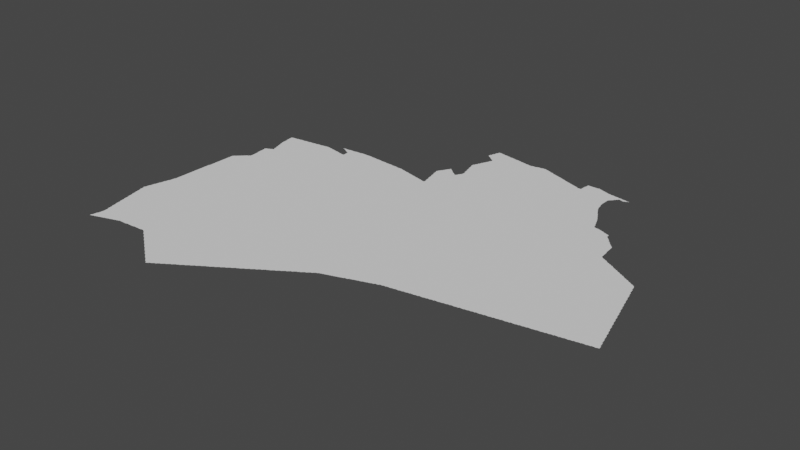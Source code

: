 # Source: Ghardaia.blend  (saved by Blender 3.3.6; exported with 4.5.12 LTS)
import bpy
from mathutils import Matrix  # noqa: F401  (used for matrix-valued properties, if any)

bpy.ops.wm.read_factory_settings(use_empty=True)
scene = bpy.context.scene
scene.name = 'Scene'

# ---- collections
col_collection = bpy.data.collections.new('Collection'); scene.collection.children.link(col_collection)

# ---- node groups
ng_auto_smooth = bpy.data.node_groups.new('Auto Smooth', 'GeometryNodeTree')
_s = ng_auto_smooth.interface.new_socket(name='Geometry', in_out='OUTPUT', socket_type='NodeSocketGeometry')
_s = ng_auto_smooth.interface.new_socket(name='Geometry', in_out='INPUT', socket_type='NodeSocketGeometry')
_s = ng_auto_smooth.interface.new_socket(name='Angle', in_out='INPUT', socket_type='NodeSocketFloat')
_s.subtype = 'ANGLE'
_s.min_value = 0.0
_s.max_value = 3.142
ng_auto_smooth.is_modifier = True
_N = ng_auto_smooth.nodes; _L = ng_auto_smooth.links
n0 = _N.new('NodeGroupOutput'); n0.name = 'Group Output'; n0.location = (480, -100)
n1 = _N.new('NodeGroupInput'); n1.name = 'Group Input'; n1.location = (-420, -300)
n2 = _N.new('NodeGroupInput'); n2.name = 'Group Input.001'; n2.location = (-60, -100)
n3 = _N.new('GeometryNodeSetShadeSmooth'); n3.name = 'Set Shade Smooth'; n3.location = (120, -100)
n3.domain = 'EDGE'
n4 = _N.new('GeometryNodeSetShadeSmooth'); n4.name = 'Set Shade Smooth.001'; n4.location = (300, -100)
n5 = _N.new('GeometryNodeInputMeshEdgeAngle'); n5.name = 'Edge Angle'; n5.location = (-420, -220)
n6 = _N.new('GeometryNodeInputEdgeSmooth'); n6.name = 'Is Edge Smooth'; n6.location = (-60, -160)
n7 = _N.new('GeometryNodeInputShadeSmooth'); n7.name = 'Is Face Smooth'; n7.location = (-240, -340)
n8 = _N.new('FunctionNodeBooleanMath'); n8.name = 'Boolean Math'; n8.location = (-60, -220)
n9 = _N.new('FunctionNodeCompare'); n9.name = 'Compare'; n9.location = (-240, -180)
n9.operation = 'LESS_EQUAL'
_L.new(n5.outputs[0], n9.inputs[0])
_L.new(n4.outputs[0], n0.inputs[0])
_L.new(n1.outputs[1], n9.inputs[1])
_L.new(n9.outputs[0], n8.inputs[0])
_L.new(n7.outputs[0], n8.inputs[1])
_L.new(n2.outputs[0], n3.inputs[0])
_L.new(n6.outputs[0], n3.inputs[1])
_L.new(n3.outputs[0], n4.inputs[0])
_L.new(n8.outputs[0], n3.inputs[2])
n0.is_active_output = True

# ---- world
world_world = bpy.data.worlds.new('World'); scene.world = world_world
world_world.use_nodes = True; world_world.node_tree.nodes.clear()
_N = world_world.node_tree.nodes; _L = world_world.node_tree.links
n0 = _N.new('ShaderNodeOutputWorld'); n0.name = 'World Output'; n0.location = (300, 300)
n1 = _N.new('ShaderNodeBackground'); n1.name = 'Background'; n1.location = (10, 300)
n1.inputs[0].default_value = (0.05088, 0.05088, 0.05088, 1.0)
_L.new(n1.outputs[0], n0.inputs[0])
n0.is_active_output = True
world_world.color = (0.05088, 0.05088, 0.05088)
world_world.use_sun_shadow = False
world_world.sun_shadow_jitter_overblur = 0.0

# ---- meshes
me_mesh = bpy.data.meshes.new('Mesh')
me_mesh.from_pydata([(1.9, 29.98, -4.578e-08), (1.898, 29.99, -6.459e-08), (1.899, 30.0, -4.606e-08), (1.919, 29.89, -5.76e-08), (1.916, 29.91, -8.056e-08), (1.914, 29.93, -8.894e-08), (1.912, 29.95, -9.298e-08), (1.91, 29.97, -9.593e-08), (1.91, 30.01, -9.692e-08), (1.912, 30.03, -9.226e-08), (1.914, 30.05, -8.704e-08), (1.917, 30.07, -9.296e-08), (1.92, 30.08, -4.578e-08), (2.056, 28.89, -7.473e-08), (2.058, 28.91, -7.084e-08), (2.06, 28.92, -4.162e-08), (2.069, 28.89, -8.694e-08), (2.07, 28.93, -9.349e-08), (2.072, 28.95, -9.204e-08), (2.075, 28.97, -8.81e-08), (2.077, 28.99, -7.462e-08), (2.079, 29.0, -4.606e-08), (2.088, 28.9, -7.513e-08), (2.117, 28.95, -9.988e-08), (2.09, 29.01, -9.692e-08), (2.094, 29.05, -8.99e-08), (2.096, 29.07, -8.235e-08), (2.099, 29.09, -7.517e-08), (2.098, 29.11, -7.729e-08), (2.103, 28.9, -4.439e-08), (2.11, 28.91, -9.43e-08), (2.091, 29.03, -9.684e-08), (2.129, 28.91, -8.819e-08), (2.148, 28.92, -7.513e-08), (2.393, 29.11, -9.988e-08), (2.163, 28.92, -6.683e-08), (2.17, 28.93, -9.43e-08), (2.189, 28.93, -9.092e-08), (2.208, 28.94, -7.513e-08), (2.223, 28.94, -6.683e-08), (2.23, 28.95, -9.806e-08), (2.04, 29.36, -3.329e-08), (2.039, 29.37, -6.95e-08), (2.036, 29.39, -8.998e-08), (2.033, 29.41, -9.03e-08), (2.031, 29.43, -9.325e-08), (2.06, 29.28, -4.578e-08), (2.057, 29.29, -7.508e-08), (2.055, 29.31, -8.682e-08), (2.053, 29.33, -8.92e-08), (2.05, 29.35, -9.269e-08), (2.079, 29.19, -5.76e-08), (2.076, 29.21, -8.088e-08), (2.074, 29.23, -9.832e-08), (2.072, 29.25, -9.266e-08), (2.07, 29.27, -9.718e-08), (2.096, 29.13, -8.484e-08), (2.093, 29.15, -9.292e-08), (2.091, 29.17, -9.134e-08), (2.09, 29.19, -9.98e-08), (2.251, 29.39, -9.988e-08), (1.959, 29.72, -4.606e-08), (1.957, 29.73, -7.742e-08), (1.955, 29.75, -9.454e-08), (1.979, 29.63, -6.049e-08), (1.976, 29.65, -8.016e-08), (1.974, 29.67, -9.785e-08), (1.972, 29.69, -9.291e-08), (1.97, 29.71, -9.984e-08), (2.0, 29.54, -4.439e-08), (1.998, 29.55, -6.972e-08), (1.993, 29.59, -9.122e-08), (1.991, 29.61, -9.405e-08), (1.99, 29.63, -9.954e-08), (2.019, 29.45, -5.327e-08), (2.017, 29.47, -9.268e-08), (2.014, 29.49, -8.899e-08), (2.012, 29.51, -9.262e-08), (2.01, 29.53, -9.439e-08), (1.995, 29.57, -8.237e-08), (2.03, 29.45, -9.721e-08), (1.94, 29.8, -4.162e-08), (1.938, 29.81, -7.165e-08), (1.936, 29.83, -9.348e-08), (1.933, 29.85, -9.098e-08), (1.931, 29.87, -9.339e-08), (1.93, 29.89, -9.966e-08), (1.952, 29.77, -8.963e-08), (1.95, 29.79, -9.905e-08), (2.06, 30.04, -9.988e-08), (2.224, 30.14, -9.988e-08), (1.93, 30.09, -9.569e-08), (1.932, 30.11, -9.21e-08), (1.935, 30.13, -8.66e-08), (1.938, 30.15, -7.14e-08), (1.94, 30.16, -4.439e-08), (1.95, 30.17, -9.439e-08), (1.955, 30.21, -9.71e-08), (1.958, 30.23, -6.897e-08), (1.96, 30.24, -4.162e-08), (1.952, 30.19, -9.326e-08), (1.97, 30.25, -9.454e-08), (1.973, 30.27, -9.102e-08), (1.976, 30.29, -8.36e-08), (1.978, 30.31, -6.485e-08), (1.98, 30.32, -3.329e-08), (1.991, 30.33, -9.257e-08), (1.993, 30.35, -8.991e-08), (1.996, 30.37, -8.926e-08), (1.999, 30.39, -6.049e-08), (2.01, 30.39, -9.926e-08), (2.32, 30.69, -9.988e-08), (2.011, 30.41, -9.325e-08), (2.014, 30.43, -8.983e-08), (2.016, 30.45, -8.115e-08), (2.019, 30.47, -6.633e-08), (2.02, 30.49, -4.786e-08), (2.03, 30.51, -9.577e-08), (2.03, 30.57, -9.493e-08), (2.031, 30.59, -9.479e-08), (2.031, 30.61, -9.512e-08), (2.031, 30.65, -9.427e-08), (2.032, 30.67, -9.409e-08), (2.033, 30.69, -9.433e-08), (2.03, 30.49, -9.952e-08), (2.249, 28.95, -9.882e-08), (2.268, 28.96, -7.513e-08), (2.29, 28.97, -9.422e-08), (2.283, 28.96, -4.439e-08), (2.309, 28.97, -8.694e-08), (2.328, 28.98, -7.238e-08), (2.343, 28.98, -4.439e-08), (2.35, 28.99, -9.43e-08), (2.369, 28.99, -8.819e-08), (2.388, 29.0, -7.513e-08), (2.41, 29.01, -9.321e-08), (2.403, 29.0, -4.439e-08), (2.429, 29.01, -8.723e-08), (2.449, 29.02, -7.937e-08), (2.47, 29.03, -9.844e-08), (2.464, 29.02, -4.528e-08), (2.489, 29.03, -8.777e-08), (2.509, 29.04, -7.937e-08), (2.524, 29.04, -4.528e-08), (2.53, 29.05, -9.614e-08), (2.55, 29.05, -9.899e-08), (2.618, 29.6, -9.988e-08), (2.765, 30.64, -9.988e-08), (2.57, 29.05, -9.537e-08), (2.59, 29.05, -9.111e-08), (2.61, 29.05, -9.382e-08), (2.63, 29.05, -8.928e-08), (2.65, 29.05, -9.254e-08), (2.669, 29.05, -9.176e-08), (2.766, 29.12, -9.988e-08), (2.69, 29.06, -8.74e-08), (2.709, 29.06, -8.234e-08), (2.73, 29.06, -8.324e-08), (2.749, 29.06, -7.454e-08), (2.77, 29.06, -7.491e-08), (2.788, 29.06, -9.189e-08), (2.81, 29.06, -4.994e-08), (2.82, 29.06, -3.329e-08), (2.83, 29.07, -9.38e-08), (2.85, 29.07, -9.364e-08), (2.87, 29.07, -9.455e-08), (3.06, 29.34, -9.988e-08), (3.111, 29.91, -9.988e-08), (2.607, 30.2, -9.988e-08), (3.08, 30.68, -9.988e-08), (2.89, 29.07, -9.75e-08), (2.91, 29.07, -9.413e-08), (2.93, 29.07, -9.038e-08), (2.95, 29.07, -8.99e-08), (2.97, 29.07, -8.819e-08), (2.99, 29.08, -9.115e-08), (3.01, 29.08, -8.517e-08), (3.032, 29.07, -8.87e-08), (3.055, 29.06, -6.796e-08), (3.05, 29.07, -9.677e-08), (3.078, 29.04, -5.327e-08), (3.071, 29.05, -9.169e-08), (3.1, 29.02, -3.329e-08), (3.092, 29.03, -8.557e-08), (3.113, 29.01, -8.353e-08), (3.135, 29.0, -6.796e-08), (3.13, 29.01, -9.594e-08), (3.158, 28.98, -7.586e-08), (3.151, 28.99, -9.841e-08), (3.18, 28.96, -3.329e-08), (3.172, 28.97, -8.557e-08), (3.193, 28.95, -8.354e-08), (2.962, 30.29, -9.988e-08), (3.397, 28.8, -7.579e-08), (3.42, 28.78, -6.565e-08), (3.412, 28.79, -8.616e-08), (3.433, 28.77, -7.814e-08), (3.455, 28.76, -6.973e-08), (3.45, 28.77, -9.232e-08), (3.477, 28.74, -7.583e-08), (3.471, 28.75, -9.294e-08), (3.5, 28.72, -3.329e-08), (3.492, 28.73, -9.602e-08), (3.513, 28.71, -7.814e-08), (3.215, 28.94, -6.796e-08), (3.21, 28.95, -9.2e-08), (3.238, 28.92, -5.327e-08), (3.231, 28.93, -9.196e-08), (3.26, 28.9, -3.329e-08), (3.252, 28.91, -8.557e-08), (3.273, 28.89, -7.679e-08), (3.295, 28.88, -6.796e-08), (3.29, 28.89, -9.2e-08), (3.318, 28.86, -7.586e-08), (3.311, 28.87, -9.196e-08), (3.34, 28.84, -3.329e-08), (3.332, 28.85, -7.85e-08), (3.353, 28.83, -7.679e-08), (3.363, 28.97, -9.988e-08), (3.375, 28.82, -6.796e-08), (3.37, 28.83, -9.677e-08), (3.391, 28.81, -9.282e-08), (3.564, 29.69, -9.988e-08), (3.441, 30.36, -9.988e-08), (3.535, 28.7, -6.973e-08), (3.53, 28.71, -9.607e-08), (3.557, 28.68, -7.583e-08), (3.551, 28.69, -9.294e-08), (3.58, 28.66, -3.329e-08), (3.572, 28.67, -8.616e-08), (3.593, 28.65, -7.814e-08), (3.632, 28.73, -9.988e-08), (3.615, 28.64, -6.973e-08), (3.61, 28.65, -9.232e-08), (3.637, 28.62, -5.28e-08), (3.631, 28.63, -9.294e-08), (3.66, 28.6, -6.564e-08), (3.652, 28.61, -9.529e-08), (3.673, 28.59, -7.814e-08), (3.695, 28.58, -6.973e-08), (3.69, 28.59, -9.681e-08), (3.696, 28.97, -9.988e-08), (3.717, 28.56, -5.28e-08), (3.711, 28.57, -9.68e-08), (3.74, 28.54, -6.565e-08), (3.732, 28.55, -9.043e-08), (3.753, 28.53, -7.814e-08), (3.775, 28.52, -6.973e-08), (3.77, 28.53, -9.681e-08), (3.869, 28.67, -9.988e-08), (3.793, 28.5, -4.162e-08), (3.797, 28.5, -4.162e-08), (3.793, 28.5, -8.99e-08), (3.797, 28.5, -9.733e-08), (3.786, 28.51, -6.629e-08), (3.808, 28.51, -8.224e-08), (3.824, 28.52, -5.868e-08), (3.83, 28.53, -9.419e-08), (3.835, 29.32, -9.988e-08), (3.828, 30.18, -9.988e-08), (3.655, 30.73, -9.988e-08), (3.93, 30.79, -9.988e-08), (3.847, 28.54, -7.94e-08), (3.86, 28.54, -3.329e-08), (3.869, 28.55, -8.421e-08), (3.884, 28.56, -6.354e-08), (3.89, 28.57, -9.292e-08), (3.908, 28.57, -7.855e-08), (3.922, 28.58, -4.162e-08), (3.929, 28.59, -8.94e-08), (3.945, 28.6, -8.009e-08), (3.95, 28.61, -9.677e-08), (3.968, 28.61, -8.144e-08), (3.981, 28.62, -6.624e-08), (3.989, 28.63, -8.978e-08), (4.006, 28.64, -7.01e-08), (4.01, 28.65, -9.76e-08), (4.028, 28.65, -8.282e-08), (4.13, 28.73, -9.983e-08), (4.042, 28.66, -6.797e-08), (4.049, 28.67, -9.264e-08), (4.066, 28.68, -7.166e-08), (4.07, 28.69, -9.875e-08), (4.088, 28.69, -7.909e-08), (4.103, 28.7, -5.28e-08), (4.109, 28.71, -9.306e-08), (4.216, 28.92, -9.988e-08), (4.127, 28.72, -7.418e-08), (4.148, 28.73, -8.566e-08), (4.093, 29.66, -9.988e-08), (4.381, 29.43, -9.988e-08), (4.164, 28.74, -9.189e-08), (4.17, 28.75, -8.585e-08), (4.187, 28.75, -7.635e-08), (4.2, 28.76, -3.329e-08), (4.209, 28.77, -8.757e-08), (4.23, 28.79, -9.439e-08), (4.224, 28.78, -6.354e-08), (4.248, 28.79, -7.855e-08), (4.262, 28.8, -4.162e-08), (4.269, 28.81, -8.933e-08), (4.29, 28.83, -9.503e-08), (4.285, 28.82, -6.516e-08), (4.308, 28.83, -8.144e-08), (4.329, 28.85, -9.319e-08), (4.321, 28.84, -4.217e-08), (4.346, 28.86, -7.01e-08), (4.35, 28.87, -9.76e-08), (4.368, 28.87, -7.522e-08), (4.41, 28.91, -9.844e-08), (4.472, 29.09, -9.988e-08), (4.382, 28.88, -4.412e-08), (4.389, 28.89, -9.21e-08), (4.406, 28.9, -7.166e-08), (4.428, 28.91, -8.437e-08), (4.449, 28.93, -9.49e-08), (4.443, 28.92, -5.28e-08), (4.47, 28.95, -9.794e-08), (4.467, 28.94, -7.418e-08), (4.275, 30.19, -9.988e-08), (4.433, 30.92, -9.988e-08), (4.502, 30.62, -9.988e-08), (4.488, 28.95, -8.566e-08), (4.504, 28.96, -7.593e-08), (4.51, 28.97, -9.419e-08), (4.527, 28.97, -7.635e-08), (4.549, 28.99, -8.782e-08), (4.54, 28.98, -3.329e-08), (4.564, 29.0, -7.864e-08), (4.57, 29.01, -9.508e-08), (4.588, 29.01, -7.92e-08), (4.602, 29.02, -4.162e-08), (4.609, 29.03, -8.527e-08), (4.625, 29.04, -6.516e-08), (4.63, 29.05, -9.681e-08), (4.648, 29.05, -7.471e-08), (4.69, 29.09, -9.943e-08), (4.661, 29.06, -4.217e-08), (4.669, 29.07, -9.079e-08), (4.686, 29.08, -6.869e-08), (4.708, 29.09, -9.175e-08), (4.723, 29.1, -5.527e-08), (4.729, 29.11, -9.21e-08), (4.746, 29.12, -7.166e-08), (4.738, 29.37, -9.988e-08), (4.75, 29.13, -9.66e-08), (4.768, 29.13, -8.472e-08), (4.783, 29.14, -7.257e-08), (4.789, 29.15, -9.306e-08), (4.597, 29.8, -9.988e-08), (4.824, 30.44, -9.988e-08), (4.807, 29.16, -7.517e-08), (4.81, 29.17, -9.691e-08), (4.828, 29.17, -8.063e-08), (4.844, 29.18, -5.771e-08), (4.85, 29.19, -9.783e-08), (4.867, 29.19, -7.635e-08), (4.88, 29.2, -6.085e-08), (4.889, 29.21, -8.781e-08), (4.969, 29.32, -9.988e-08), (4.904, 29.22, -6.354e-08), (4.91, 29.23, -9.508e-08), (4.928, 29.23, -7.92e-08), (4.949, 29.25, -9.059e-08), (4.942, 29.24, -4.162e-08), (4.965, 29.26, -6.516e-08), (4.97, 29.27, -9.681e-08), (4.988, 29.27, -8.144e-08), (5.001, 29.28, -6.643e-08), (5.009, 29.29, -9.079e-08), (5.026, 29.3, -6.869e-08), (5.03, 29.31, -9.532e-08), (5.048, 29.31, -8.282e-08), (5.063, 29.32, -7.336e-08), (5.069, 29.33, -9.264e-08), (5.086, 29.34, -7.166e-08), (5.09, 29.35, -9.982e-08), (5.108, 29.35, -8.472e-08), (5.129, 29.37, -9.35e-08), (5.041, 29.89, -9.988e-08), (5.208, 29.57, -9.988e-08), (5.378, 30.21, -9.988e-08), (4.944, 30.77, -9.988e-08), (5.422, 30.67, -9.988e-08), (5.123, 29.36, -5.28e-08), (5.147, 29.38, -7.517e-08), (5.15, 29.39, -9.926e-08), (5.168, 29.39, -8.566e-08), (5.184, 29.4, -5.771e-08), (5.19, 29.41, -9.5e-08), (5.207, 29.41, -7.635e-08), (5.229, 29.43, -8.792e-08), (5.22, 29.42, -3.329e-08), (5.244, 29.44, -6.354e-08), (5.25, 29.45, -9.373e-08), (5.268, 29.45, -7.92e-08), (5.289, 29.47, -9.606e-08), (5.282, 29.46, -4.162e-08), (5.305, 29.48, -6.516e-08), (5.31, 29.49, -9.456e-08), (5.376, 29.78, -9.364e-08), (5.328, 29.49, -8.144e-08), (5.34, 29.67, -9.988e-08), (5.341, 29.5, -4.217e-08), (5.349, 29.51, -9.079e-08), (5.366, 29.52, -8.214e-08), (5.37, 29.53, -9.76e-08), (5.38, 29.62, 0.0), (5.388, 29.53, 5.431e-10), (5.403, 29.54, -5.527e-08), (5.409, 29.55, 4.022e-08), (5.424, 29.62, -9.988e-08), (5.426, 29.56, -7.166e-08), (5.43, 29.57, -9.848e-08), (5.448, 29.57, -8.472e-08), (5.461, 29.68, -9.988e-08), (5.463, 29.58, -7.257e-08), (5.469, 29.59, -9.306e-08), (5.487, 29.6, -7.517e-08), (5.49, 29.61, -9.926e-08), (5.613, 29.81, -9.988e-08), (5.508, 29.61, -8.063e-08), (5.524, 29.62, -5.771e-08), (5.53, 29.63, -9.234e-08), (5.547, 29.63, -7.635e-08), (5.569, 29.65, -8.781e-08), (5.584, 29.66, -6.354e-08), (5.59, 29.67, -9.508e-08), (5.608, 29.67, -7.92e-08), (5.629, 29.69, -8.731e-08), (5.622, 29.68, -4.162e-08), (5.645, 29.7, -6.516e-08), (5.65, 29.71, -9.681e-08), (5.668, 29.71, -7.471e-08), (5.681, 29.72, -4.217e-08), (5.689, 29.73, -8.721e-08), (5.706, 29.74, -6.869e-08), (5.71, 29.75, -9.712e-08), (5.728, 29.75, -8.424e-08), (5.746, 29.76, -6.084e-08), (6.062, 30.06, -9.988e-08), (5.75, 29.77, -9.676e-08), (5.87, 29.81, -9.929e-08), (6.006, 30.55, -9.988e-08), (5.769, 29.77, -9.068e-08), (5.789, 29.78, -8.152e-08), (5.81, 29.79, -9.738e-08), (5.805, 29.78, -5.375e-08), (5.829, 29.79, -8.942e-08), (5.848, 29.8, -7.88e-08), (5.864, 29.8, -4.528e-08), (5.889, 29.81, -8.846e-08), (5.93, 29.83, -9.809e-08), (5.908, 29.82, -7.513e-08), (5.923, 29.82, -4.439e-08), (5.949, 29.83, -8.694e-08), (5.99, 29.85, -9.754e-08), (5.968, 29.84, -7.142e-08), (5.982, 29.84, -4.162e-08), (6.028, 29.86, -9.37e-08), (6.009, 29.85, -8.565e-08), (6.049, 29.87, -9.136e-08), (6.069, 29.87, -8.407e-08), (6.087, 29.88, -6.459e-08), (6.09, 29.89, -9.832e-08), (6.109, 29.89, -8.972e-08), (6.129, 29.89, -8.435e-08), (6.15, 29.91, -9.858e-08), (6.147, 29.9, -5.993e-08), (6.169, 29.91, -9.07e-08), (6.189, 29.92, -7.987e-08), (6.205, 29.92, -5.951e-08), (6.21, 29.93, -9.422e-08), (6.229, 29.93, -8.942e-08), (6.248, 29.94, -7.476e-08), (6.264, 29.94, -4.528e-08), (6.27, 29.95, -9.518e-08), (6.323, 29.96, -9.174e-08), (6.289, 29.95, -8.777e-08), (6.308, 29.96, -7.616e-08), (6.33, 29.97, -9.944e-08), (6.349, 29.97, -8.694e-08), (6.368, 29.98, -7.142e-08), (6.382, 29.98, -6.443e-08), (6.39, 29.99, -9.713e-08), (6.502, 30.42, -9.988e-08), (6.409, 29.99, -8.565e-08), (6.466, 30.1, -9.988e-08), (6.428, 30.0, -6.972e-08), (6.44, 30.0, -3.329e-08), (6.449, 30.01, -9.136e-08), (6.469, 30.01, -8.407e-08), (6.49, 30.03, -9.807e-08), (6.487, 30.02, -6.459e-08), (6.509, 30.03, -9.643e-08), (6.529, 30.03, -8.435e-08), (6.55, 30.05, -9.733e-08), (6.547, 30.04, -5.993e-08), (6.569, 30.05, -9.039e-08), (6.59, 30.05, -8.768e-08), (6.609, 30.06, -8.759e-08), (6.629, 30.06, -7.588e-08), (6.65, 30.07, -9.746e-08), (6.647, 30.06, -4.703e-08), (6.67, 30.07, -9.228e-08), (6.689, 30.07, -9.637e-08), (6.709, 30.07, -8.756e-08), (6.594, 30.87, -9.988e-08), (6.729, 30.08, -8.377e-08), (6.749, 30.08, -6.73e-08), (6.765, 30.08, -4.578e-08), (6.77, 30.09, -9.706e-08), (6.79, 30.09, -9.073e-08), (6.81, 30.09, -9.114e-08), (6.986, 30.41, -9.988e-08), (6.829, 30.09, -8.48e-08), (6.849, 30.1, -9.181e-08), (6.868, 30.1, -6.293e-08), (6.88, 30.1, -3.329e-08), (6.89, 30.11, -9.28e-08), (6.91, 30.11, -9.324e-08), (6.93, 30.11, -9.077e-08), (6.949, 30.12, -8.678e-08), (6.969, 30.12, -7.239e-08), (6.987, 30.12, -4.717e-08), (6.99, 30.13, -9.878e-08), (7.01, 30.13, -9.415e-08), (7.03, 30.13, -8.92e-08), (7.108, 30.88, -9.988e-08), (7.049, 30.13, -8.756e-08), (7.069, 30.14, -8.016e-08), (7.11, 30.15, -9.828e-08), (7.089, 30.14, -6.73e-08), (7.103, 30.14, -4.439e-08), (7.256, 30.26, -9.988e-08), (7.13, 30.15, -9.073e-08), (7.15, 30.15, -9.186e-08), (7.169, 30.15, -8.48e-08), (7.189, 30.16, -7.816e-08), (7.208, 30.16, -5.842e-08), (7.22, 30.16, -3.329e-08), (7.23, 30.17, -9.458e-08), (7.25, 30.17, -9.111e-08), (7.548, 30.54, -9.988e-08), (7.269, 30.17, -8.707e-08), (7.289, 30.18, -8.416e-08), (7.33, 30.19, -9.83e-08), (7.309, 30.18, -7.14e-08), (7.327, 30.18, -4.717e-08), (7.35, 30.19, -9.215e-08), (7.37, 30.19, -9.219e-08), (7.389, 30.19, -8.979e-08), (7.409, 30.2, -8.016e-08), (7.428, 30.2, -7.601e-08), (7.443, 30.2, -4.439e-08), (7.45, 30.21, -9.536e-08), (7.47, 30.21, -9.338e-08), (7.49, 30.21, -8.952e-08), (7.55, 30.23, -9.901e-08), (7.509, 30.22, -8.435e-08), (7.529, 30.22, -7.816e-08), (7.548, 30.22, -5.261e-08), (7.57, 30.23, -9.253e-08), (7.59, 30.23, -9.094e-08), (7.609, 30.23, -8.707e-08), (7.629, 30.24, -8.359e-08), (7.649, 30.24, -7.14e-08), (7.666, 30.24, -9.109e-08), (7.67, 30.25, -9.947e-08), (7.69, 30.25, -9.403e-08), (7.709, 30.25, -8.897e-08), (7.892, 30.47, -9.988e-08), (7.729, 30.25, -8.721e-08), (7.749, 30.26, -7.937e-08), (7.768, 30.26, -8.74e-08), (7.783, 30.26, -4.439e-08), (7.79, 30.27, -9.447e-08), (7.885, 30.4, -9.988e-08), (7.81, 30.27, -9.144e-08), (7.83, 30.27, -8.928e-08), (7.849, 30.28, -8.745e-08), (7.869, 30.28, -7.708e-08), (7.888, 30.28, -5.261e-08), (7.89, 30.29, -9.926e-08), (7.91, 30.29, -9.241e-08), (7.93, 30.29, -9.094e-08), (7.949, 30.29, -8.674e-08), (7.969, 30.3, -8.852e-08), (7.988, 30.3, -6.972e-08), (7.981, 30.79, -9.988e-08), (8.006, 30.3, -6.698e-08), (8.01, 30.31, -9.692e-08), (8.03, 30.31, -9.376e-08), (8.05, 30.31, -9.545e-08), (8.069, 30.31, -8.721e-08), (8.089, 30.32, -8.226e-08), (8.108, 30.32, -6.48e-08), (8.13, 30.33, -9.593e-08), (8.122, 30.32, -4.162e-08), (8.23, 30.35, -9.945e-08), (8.15, 30.33, -9.128e-08), (8.17, 30.33, -8.928e-08), (8.189, 30.34, -8.334e-08), (8.209, 30.34, -7.708e-08), (8.227, 30.34, -5.29e-08), (8.25, 30.35, -9.753e-08), (8.27, 30.35, -9.26e-08), (8.289, 30.35, -9.404e-08), (8.309, 30.36, -8.359e-08), (8.35, 30.37, -9.983e-08), (8.357, 30.9, -9.988e-08), (8.329, 30.36, -6.784e-08), (8.346, 30.36, -6.655e-08), (8.37, 30.37, -9.104e-08), (8.39, 30.37, -9.247e-08), (8.409, 30.37, -8.685e-08), (8.504, 30.52, -9.988e-08), (8.429, 30.38, -7.759e-08), (8.448, 30.38, -6.187e-08), (8.462, 30.38, -8.591e-08), (8.47, 30.39, -9.36e-08), (8.49, 30.39, -9.128e-08), (8.509, 30.39, -8.796e-08), (8.529, 30.4, -8.468e-08), (8.549, 30.4, -7.708e-08), (8.567, 30.4, -4.703e-08), (8.57, 30.41, -9.848e-08), (8.59, 30.41, -9.241e-08), (8.757, 30.84, -9.988e-08), (8.61, 30.41, -8.963e-08), (8.629, 30.41, -8.912e-08), (8.649, 30.42, -8.299e-08), (8.669, 30.42, -6.986e-08), (8.685, 30.42, -4.578e-08), (8.69, 30.43, -9.741e-08), (8.71, 30.43, -9.358e-08), (8.729, 30.43, -9.921e-08), (8.749, 30.43, -8.523e-08), (8.82, 30.56, -9.988e-08), (8.769, 30.44, -8.164e-08), (8.788, 30.44, -6.187e-08), (8.8, 30.44, -3.329e-08), (8.81, 30.45, -9.866e-08), (8.83, 30.45, -9.128e-08), (8.85, 30.45, -8.768e-08), (8.869, 30.46, -8.468e-08), (8.889, 30.46, -7.588e-08), (8.907, 30.46, -4.703e-08), (8.91, 30.47, -9.848e-08), (9.155, 30.72, -9.988e-08), (8.93, 30.47, -9.819e-08), (8.95, 30.47, -8.963e-08), (9.028, 30.59, -9.988e-08), (8.969, 30.47, -9.185e-08), (8.989, 30.48, -8.704e-08), (9.009, 30.48, -6.73e-08), (9.025, 30.48, -4.578e-08), (9.03, 30.49, -9.633e-08), (9.05, 30.49, -9.073e-08), (9.07, 30.49, -9.194e-08), (9.089, 30.49, -8.48e-08), (9.109, 30.5, -7.915e-08), (9.128, 30.5, -6.292e-08), (9.14, 30.5, -3.329e-08), (9.15, 30.51, -9.28e-08), (9.17, 30.51, -9.111e-08), (9.19, 30.51, -8.768e-08), (9.209, 30.52, -9.199e-08), (9.229, 30.52, -7.588e-08), (9.246, 30.52, -4.661e-08), (9.25, 30.53, -9.77e-08), (9.27, 30.53, -9.737e-08), (9.29, 30.53, -8.92e-08), (9.37, 30.55, -9.923e-08), (9.309, 30.53, -8.756e-08), (9.329, 30.54, -8.016e-08), (9.349, 30.54, -6.73e-08), (9.363, 30.54, -4.439e-08), (9.39, 30.55, -9.457e-08), (9.41, 30.55, -9.186e-08), (9.45, 30.61, -9.874e-08), (9.446, 30.65, -9.543e-08), (9.43, 30.69, -9.644e-08), (9.429, 30.55, -8.809e-08), (9.441, 30.68, -7.104e-08), (9.428, 30.71, -9.002e-08), (9.449, 30.56, -7.816e-08), (9.464, 30.59, -9.52e-08), (9.449, 30.63, -9.056e-08), (9.443, 30.67, -7.658e-08), (9.466, 30.56, -5.845e-08), (9.466, 30.57, -8.738e-08), (9.461, 30.61, -5.327e-08), (5.394, 29.7, -1.249e-08), (5.56, 29.64, -2.736e-08), (6.04, 29.86, 3.329e-08), (2.033, 30.73, -9.401e-08), (2.033, 30.75, -9.318e-08), (2.034, 30.77, -9.324e-08), (2.034, 30.81, -9.581e-08), (2.034, 30.83, -9.191e-08), (2.035, 30.85, -9.766e-08), (2.035, 30.91, -8.966e-08), (2.036, 30.93, -9.723e-08), (2.037, 30.99, -1.4e-07), (2.037, 31.01, -8.409e-08), (2.038, 31.03, -8.327e-08), (2.082, 30.93, 0.0), (2.253, 31.12, -9.988e-08), (2.12, 30.9, -9.988e-08), (2.156, 30.96, -4.994e-08), (2.23, 30.93, -8.74e-08), (2.409, 30.91, -9.988e-08), (2.038, 31.07, -8.167e-08), (2.038, 31.09, -7.382e-08), (2.04, 31.11, -6.68e-08), (2.04, 31.14, -6.231e-08), (2.04, 31.17, -4.786e-08), (2.05, 31.17, -9.926e-08), (2.05, 31.25, -9.493e-08), (2.051, 31.27, -9.479e-08), (2.051, 31.29, -9.512e-08), (2.051, 31.33, -9.618e-08), (2.052, 31.35, -9.409e-08), (2.05, 31.19, -9.872e-08), (2.053, 31.37, -9.433e-08), (2.053, 31.41, -9.417e-08), (2.053, 31.43, -9.318e-08), (2.054, 31.45, -9.902e-08), (2.054, 31.49, -9.649e-08), (2.054, 31.51, -9.191e-08), (2.055, 31.53, -9.413e-08), (2.055, 31.59, -9.041e-08), (2.056, 31.61, -9.89e-08), (2.057, 31.63, -8.563e-08), (2.057, 31.65, -7.468e-08), (2.07, 31.65, -9.848e-08), (2.074, 31.67, -7.468e-08), (2.09, 31.67, -9.547e-08), (2.11, 31.69, -9.444e-08), (2.382, 31.73, -9.988e-08), (2.095, 31.68, -7.135e-08), (2.115, 31.7, -6.597e-08), (2.13, 31.71, -9.266e-08), (2.136, 31.72, -7.74e-08), (2.151, 31.73, -9.185e-08), (2.156, 31.74, -5.868e-08), (2.171, 31.75, -8.915e-08), (2.178, 31.76, -7.233e-08), (2.192, 31.77, -8.817e-08), (2.212, 31.79, -7.56e-08), (2.22, 31.8, -2.723e-08), (2.232, 31.81, -7.948e-08), (2.24, 32.17, -4.756e-08), (2.238, 32.19, -6.207e-08), (2.545, 30.97, -2.497e-08), (2.588, 30.89, -9.988e-08), (2.561, 31.34, -9.988e-08), (2.253, 31.83, -7.627e-08), (2.25, 31.81, -9.888e-08), (2.27, 31.83, -9.299e-08), (2.274, 31.85, -8.134e-08), (2.278, 31.87, -8.348e-08), (2.277, 31.89, -8.57e-08), (2.275, 31.91, -8.924e-08), (2.274, 31.93, -9.158e-08), (2.273, 31.95, -9.307e-08), (2.271, 31.97, -9.174e-08), (2.27, 31.99, -9.497e-08), (2.523, 32.15, -9.988e-08), (2.258, 32.03, -5.492e-08), (2.257, 32.05, -8.464e-08), (2.255, 32.07, -8.885e-08), (2.254, 32.09, -9.135e-08), (2.253, 32.11, -9.291e-08), (2.252, 32.13, -9.399e-08), (2.25, 32.15, -9.703e-08), (2.25, 32.17, -9.848e-08), (2.25, 32.19, -9.848e-08), (2.254, 32.2, -6.638e-08), (2.27, 32.01, -9.981e-08), (2.271, 32.21, -9.062e-08), (2.29, 32.21, -9.754e-08), (2.294, 32.22, -6.638e-08), (2.311, 32.23, -9.811e-08), (2.33, 32.23, -9.768e-08), (2.335, 32.24, -6.409e-08), (2.351, 32.25, -8.855e-08), (2.358, 32.29, -6.793e-08), (2.354, 32.31, -8.49e-08), (2.37, 32.25, -9.681e-08), (2.371, 32.27, -9.246e-08), (2.28, 32.54, -4.162e-08), (2.278, 32.55, -7.303e-08), (2.276, 32.57, -9.128e-08), (2.275, 32.59, -9.027e-08), (2.273, 32.61, -9.231e-08), (2.272, 32.63, -9.82e-08), (2.296, 32.49, -5.643e-08), (2.293, 32.51, -9.134e-08), (2.29, 32.53, -9.961e-08), (2.319, 32.41, -5.845e-08), (2.316, 32.43, -8.025e-08), (2.31, 32.47, -9.92e-08), (2.338, 32.35, -6.207e-08), (2.335, 32.37, -8.435e-08), (2.332, 32.39, -9.145e-08), (2.33, 32.41, -9.77e-08), (2.312, 32.45, -9.505e-08), (2.351, 32.33, -9.246e-08), (2.35, 32.35, -9.797e-08), (2.517, 32.43, -9.988e-08), (2.602, 32.72, -9.988e-08), (2.26, 32.67, -4.756e-08), (2.258, 32.69, -7.448e-08), (2.256, 32.71, -8.375e-08), (2.255, 32.73, -8.93e-08), (2.253, 32.75, -9.211e-08), (2.252, 32.77, -9.944e-08), (2.251, 32.79, -9.272e-08), (2.251, 32.8, -7.612e-08), (2.27, 32.65, -9.474e-08), (2.27, 32.67, -9.978e-08), (2.271, 32.8, -8.468e-08), (2.291, 32.81, -9.183e-08), (2.31, 32.81, -8.975e-08), (2.33, 32.81, -9.128e-08), (2.35, 32.81, -9.241e-08), (2.37, 32.81, -9.611e-08), (2.374, 32.82, -4.661e-08), (2.392, 32.82, -6.187e-08), (2.411, 32.82, -7.708e-08), (2.431, 32.82, -8.359e-08), (2.45, 32.83, -9.114e-08), (2.47, 32.83, -8.928e-08), (2.49, 32.83, -9.094e-08), (2.511, 32.83, -9.477e-08), (2.53, 32.83, -9.458e-08), (2.538, 32.84, -4.162e-08), (2.552, 32.84, -6.616e-08), (2.835, 30.94, -9.364e-08), (2.948, 31.28, -9.988e-08), (3.024, 31.82, -9.988e-08), (3.088, 32.37, -9.988e-08), (2.571, 32.84, -8.232e-08), (2.59, 32.84, -8.164e-08), (2.611, 32.84, -9.678e-08), (2.63, 32.85, -8.876e-08), (2.65, 32.85, -9.058e-08), (2.67, 32.85, -9.275e-08), (2.69, 32.85, -9.276e-08), (2.71, 32.85, -9.926e-08), (2.73, 32.86, -8.972e-08), (2.75, 32.86, -8.005e-08), (2.77, 32.86, -8.517e-08), (2.79, 32.87, -9.204e-08), (2.81, 32.87, -9.018e-08), (2.83, 32.87, -9.144e-08), (2.85, 32.87, -9.511e-08), (2.87, 32.87, -9.77e-08), (3.021, 30.9, -9.988e-08), (3.136, 30.94, -9.364e-08), (3.265, 31.33, -9.988e-08), (2.873, 32.88, -1.631e-08), (2.892, 32.88, -6.48e-08), (2.911, 32.88, -7.816e-08), (2.929, 32.88, -9.054e-08), (2.951, 32.89, -8.756e-08), (2.97, 32.89, -8.952e-08), (2.99, 32.89, -9.111e-08), (3.01, 32.89, -9.144e-08), (3.029, 32.89, -8.796e-08), (3.049, 32.88, -8.416e-08), (3.068, 32.88, -6.972e-08), (3.09, 32.87, -9.398e-08), (3.13, 32.87, -9.602e-08), (3.11, 32.87, -9.073e-08), (3.08, 32.78, -9.988e-08), (3.155, 32.86, -8.534e-08), (3.169, 32.86, -7.29e-08), (3.19, 32.85, -9.677e-08), (3.492, 30.99, -9.988e-08), (3.782, 31.36, -9.988e-08), (3.723, 31.95, -9.988e-08), (3.731, 32.5, -9.988e-08), (3.508, 32.7, -9.988e-08), (3.286, 32.84, -9.437e-08), (3.21, 32.85, -9.089e-08), (3.23, 32.85, -8.952e-08), (3.249, 32.84, -8.334e-08), (3.29, 32.83, -9.971e-08), (3.269, 32.84, -7.29e-08), (3.31, 32.83, -9.119e-08), (3.318, 32.96, -4.162e-08), (3.33, 32.83, -8.975e-08), (3.332, 32.95, -8.454e-08), (3.349, 32.82, -8.695e-08), (3.356, 32.94, -5.438e-08), (3.35, 32.95, -1.028e-07), (3.369, 32.82, -7.708e-08), (3.372, 32.93, -8.282e-08), (3.392, 32.82, -8.99e-08), (3.398, 32.82, -8.99e-08), (3.384, 32.82, -2.777e-08), (3.398, 32.82, -7.491e-08), (3.398, 32.83, -8.335e-08), (3.397, 32.84, -7.425e-08), (3.396, 32.85, -8.659e-08), (3.394, 32.87, -9.054e-08), (3.393, 32.89, -9.267e-08), (3.392, 32.91, -9.403e-08), (3.39, 32.93, -9.76e-08), (3.524, 32.94, -9.988e-08), (3.215, 33.02, -3.329e-08), (3.216, 33.02, -5.993e-08), (3.216, 33.02, -4.994e-08), (3.218, 33.01, -1.156e-07), (3.223, 33.01, -6.076e-08), (3.222, 33.02, -7.491e-08), (3.228, 33.01, -8.99e-08), (3.228, 33.02, -7.741e-08), (3.236, 33.01, -1.169e-07), (3.254, 33.0, -6.835e-08), (3.25, 33.01, -9.848e-08), (3.251, 33.02, -4.92e-08), (3.28, 32.98, -6.486e-08), (3.271, 32.99, -1.033e-07), (3.27, 33.02, -7.491e-08), (3.293, 32.98, -7.38e-08), (3.291, 33.02, -8.62e-08), (3.311, 32.97, -9.146e-08), (3.31, 33.02, -8.782e-08), (3.33, 33.02, -9.132e-08), (3.351, 33.03, -8.756e-08), (3.37, 33.03, -8.902e-08), (3.39, 33.03, -9.156e-08), (3.41, 33.03, -9.144e-08), (3.43, 33.03, -9.202e-08), (3.45, 33.03, -9.364e-08), (3.47, 33.03, -9.108e-08), (3.492, 33.04, -5.842e-08), (3.51, 33.04, -7.491e-08), (3.579, 30.95, -8.74e-08), (3.878, 32.84, -9.988e-08), (3.53, 33.04, -8.005e-08), (3.551, 33.04, -8.872e-08), (3.57, 33.04, -9.24e-08), (3.59, 33.05, -8.819e-08), (3.61, 33.05, -8.928e-08), (3.63, 33.05, -9.156e-08), (3.65, 33.05, -9.446e-08), (3.67, 33.05, -9.228e-08), (3.69, 33.05, -9.276e-08), (3.71, 33.05, -9.478e-08), (3.73, 33.05, -9.111e-08), (3.75, 33.05, -9.333e-08), (3.77, 33.05, -9.266e-08), (3.789, 33.05, -8.721e-08), (3.81, 33.04, -8.517e-08), (3.83, 33.04, -8.324e-08), (4.045, 30.93, -7.491e-08), (4.11, 31.03, -9.988e-08), (4.175, 30.92, -9.676e-08), (4.105, 30.95, -4.994e-08), (4.211, 31.18, -9.988e-08), (4.244, 31.57, -9.988e-08), (4.146, 32.21, -9.988e-08), (4.239, 32.59, -9.988e-08), (4.01, 33.03, -9.877e-08), (3.879, 33.01, -9.988e-08), (3.847, 33.04, -8.122e-08), (3.869, 33.04, -6.948e-08), (3.89, 33.04, -4.994e-08), (3.95, 33.03, -9.736e-08), (3.91, 33.03, -9.631e-08), (3.93, 33.03, -9.253e-08), (3.97, 33.03, -9.721e-08), (3.99, 33.03, -8.997e-08), (4.03, 33.02, -9.071e-08), (4.049, 33.02, -8.416e-08), (4.07, 33.02, -8.324e-08), (4.089, 33.02, -7.305e-08), (4.109, 33.02, -8.333e-08), (4.13, 33.01, -9.926e-08), (4.13, 33.02, -4.786e-08), (4.15, 33.01, -9.364e-08), (4.682, 31.31, -9.988e-08), (4.533, 32.36, -9.988e-08), (4.271, 32.84, -9.988e-08), (4.65, 32.79, -9.988e-08), (4.37, 32.99, -9.961e-08), (4.309, 33.0, -9.511e-08), (4.41, 32.99, -9.758e-08), (4.51, 32.97, -9.98e-08), (4.489, 32.98, -9.387e-08), (4.17, 33.01, -9.228e-08), (4.21, 33.01, -9.469e-08), (4.19, 33.01, -9.174e-08), (4.23, 33.01, -8.952e-08), (4.25, 33.01, -8.819e-08), (4.27, 33.0, -8.74e-08), (4.289, 33.0, -8.299e-08), (4.33, 33.0, -7.97e-08), (4.348, 33.0, -5.842e-08), (4.367, 33.0, -4.717e-08), (4.39, 32.99, -9.543e-08), (4.43, 32.99, -9.42e-08), (4.45, 32.99, -9.156e-08), (4.47, 32.99, -8.768e-08), (4.56, 30.97, -2.497e-08), (4.715, 30.91, -9.988e-08), (4.668, 31.87, -9.988e-08), (4.55, 32.97, -9.342e-08), (4.59, 32.95, -9.926e-08), (4.61, 32.95, -9.256e-08), (4.629, 32.95, -8.823e-08), (4.649, 32.94, -8.089e-08), (4.67, 32.93, -9.758e-08), (4.667, 32.94, -5.76e-08), (4.709, 32.93, -9.404e-08), (4.689, 32.93, -9.104e-08), (4.729, 32.92, -8.016e-08), (4.75, 32.91, -9.848e-08), (4.747, 32.92, -5.76e-08), (4.83, 32.89, -9.949e-08), (4.789, 32.91, -9.176e-08), (4.769, 32.91, -9.104e-08), (4.508, 32.98, -6.049e-08), (4.53, 32.97, -9.134e-08), (4.569, 32.96, -8.157e-08), (4.588, 32.96, -6.049e-08), (4.835, 30.97, -9.988e-08), (4.886, 30.94, -4.994e-08), (5.054, 31.05, -9.988e-08), (4.964, 30.94, -9.364e-08), (5.071, 31.28, -9.988e-08), (5.173, 31.63, -9.988e-08), (4.921, 32.56, -9.988e-08), (5.351, 32.58, -9.988e-08), (4.809, 32.9, -8.116e-08), (4.827, 32.9, -5.76e-08), (4.849, 32.89, -9.319e-08), (4.888, 32.88, -8.428e-08), (4.869, 32.89, -8.768e-08), (4.91, 32.87, -9.713e-08), (4.906, 32.88, -5.327e-08), (4.929, 32.87, -9.073e-08), (4.99, 32.85, -9.92e-08), (4.949, 32.87, -8.916e-08), (4.969, 32.86, -7.948e-08), (5.056, 32.78, -9.988e-08), (4.986, 32.86, -5.327e-08), (5.009, 32.85, -9.073e-08), (5.019, 32.91, -8.793e-08), (5.016, 32.93, -8.016e-08), (5.014, 32.95, -9.15e-08), (5.022, 32.85, -6.076e-08), (5.027, 32.85, -4.994e-08), (5.03, 32.86, -4.162e-08), (5.033, 32.85, -7.741e-08), (5.033, 32.86, -8.99e-08), (5.033, 32.87, -9.804e-08), (5.031, 32.89, -9.228e-08), (5.03, 32.91, -9.825e-08), (4.939, 33.27, -4.66e-08), (4.957, 33.19, -5.424e-08), (4.955, 33.21, -8.48e-08), (4.953, 33.23, -9.164e-08), (4.951, 33.25, -9.257e-08), (4.979, 33.09, -6.049e-08), (4.976, 33.11, -8.016e-08), (4.974, 33.13, -9.739e-08), (4.972, 33.15, -9.039e-08), (4.97, 33.17, -9.786e-08), (4.997, 33.01, -7.168e-08), (4.995, 33.03, -8.435e-08), (4.993, 33.05, -8.897e-08), (4.991, 33.07, -9.241e-08), (4.99, 33.09, -9.823e-08), (5.012, 32.97, -9.039e-08), (5.01, 32.99, -9.614e-08), (5.095, 33.29, -9.988e-08), (4.939, 33.28, -5.438e-08), (4.95, 33.29, -9.208e-08), (4.955, 33.31, -7.948e-08), (4.971, 33.33, -8.848e-08), (4.977, 33.35, -6.835e-08), (4.99, 33.35, -9.579e-08), (4.993, 33.37, -7.938e-08), (4.998, 33.38, -5.28e-08), (5.01, 33.39, -9.41e-08), (5.015, 33.41, -7.713e-08), (5.031, 33.43, -9.126e-08), (5.037, 33.45, -6.835e-08), (5.05, 33.45, -9.76e-08), (5.053, 33.47, -8.498e-08), (5.058, 33.48, -5.28e-08), (5.07, 33.47, -9.76e-08), (5.062, 33.49, -6.574e-08), (5.062, 33.49, -3.329e-08), (5.063, 33.49, -5.782e-08), (5.067, 33.48, -8.99e-08), (5.073, 33.48, -5.527e-08), (5.088, 33.47, -7.378e-08), (5.122, 33.44, -7.629e-08), (5.108, 33.45, -8.616e-08), (5.1, 33.46, -3.329e-08), (5.26, 30.96, -4.994e-08), (5.55, 30.98, -9.988e-08), (5.337, 30.9, -9.988e-08), (5.595, 31.55, -9.988e-08), (5.1, 32.09, -9.988e-08), (5.432, 31.88, -9.364e-08), (5.204, 33.0, -9.988e-08), (5.534, 33.18, -9.988e-08), (5.29, 33.3, -9.988e-08), (5.15, 33.41, -9.692e-08), (5.129, 33.43, -8.851e-08), (5.17, 33.39, -9.895e-08), (5.145, 33.42, -6.597e-08), (5.167, 33.4, -7.491e-08), (5.23, 33.35, -9.693e-08), (5.209, 33.37, -8.591e-08), (5.188, 33.39, -8.229e-08), (5.223, 33.36, -6.126e-08), (5.242, 33.35, -7.741e-08), (5.247, 33.35, -5.077e-08), (5.25, 33.35, -6.217e-08), (5.259, 33.36, -5.438e-08), (5.256, 33.35, -8.798e-08), (5.27, 33.37, -9.41e-08), (5.275, 33.39, -4.831e-08), (5.291, 33.41, -9.079e-08), (5.296, 33.43, -7.195e-08), (5.299, 33.53, -7.553e-08), (5.296, 33.55, -7.852e-08), (5.294, 33.57, -8.916e-08), (5.291, 33.59, -9.598e-08), (5.31, 33.43, -9.926e-08), (5.312, 33.45, -9.344e-08), (5.315, 33.47, -3.329e-08), (5.316, 33.47, -5.993e-08), (5.316, 33.47, -5.993e-08), (5.324, 33.47, -9.988e-08), (5.316, 33.48, -8.016e-08), (5.314, 33.49, -8.926e-08), (5.311, 33.51, -9.073e-08), (5.31, 33.53, -9.892e-08), (5.239, 33.77, -5.76e-08), (5.236, 33.79, -8.467e-08), (5.234, 33.81, -8.639e-08), (5.237, 33.83, -6.865e-08), (5.24, 33.84, -3.329e-08), (5.259, 33.69, -5.76e-08), (5.256, 33.71, -8.016e-08), (5.254, 33.73, -8.768e-08), (5.251, 33.75, -9.104e-08), (5.25, 33.77, -9.96e-08), (5.251, 33.85, -9.007e-08), (5.255, 33.87, -8.152e-08), (5.259, 33.88, -5.438e-08), (5.279, 33.61, -7.553e-08), (5.276, 33.63, -7.852e-08), (5.274, 33.65, -8.707e-08), (5.271, 33.67, -9.301e-08), (5.27, 33.69, -9.848e-08), (5.418, 33.94, -9.988e-08), (5.27, 33.89, -9.329e-08), (5.273, 33.91, -8.498e-08), (5.29, 33.61, -9.916e-08), (5.349, 33.69, -9.988e-08), (5.278, 33.93, -6.564e-08), (5.273, 34.24, -7.491e-08), (5.29, 33.93, -9.848e-08), (5.296, 33.97, -7.485e-08), (5.296, 34.22, -8.131e-08), (5.29, 34.23, -9.5e-08), (5.292, 33.95, -9.187e-08), (5.311, 33.99, -8.791e-08), (5.315, 34.01, -8.2e-08), (5.319, 34.02, -5.951e-08), (5.311, 34.21, -8.15e-08), (5.33, 34.03, -9.603e-08), (5.333, 34.05, -8.509e-08), (5.337, 34.07, -6.904e-08), (5.332, 34.19, -8.186e-08), (5.35, 34.07, -9.926e-08), (5.351, 34.09, -9.054e-08), (5.355, 34.11, -8.025e-08), (5.359, 34.12, -4.412e-08), (5.354, 34.18, -7.283e-08), (5.35, 34.19, -9.817e-08), (5.37, 34.13, -9.339e-08), (5.374, 34.15, -8.963e-08), (5.37, 34.17, -9.41e-08), (5.391, 34.21, -8.116e-08), (5.215, 34.28, -6.748e-08), (5.212, 34.29, -8.627e-08), (5.215, 34.31, -8.263e-08), (5.219, 34.33, -5.845e-08), (5.237, 34.26, -7.613e-08), (5.231, 34.27, -9.083e-08), (5.23, 34.33, -9.933e-08), (5.232, 34.35, -9.035e-08), (5.235, 34.37, -7.754e-08), (5.239, 34.38, -5.375e-08), (5.252, 34.25, -8.309e-08), (5.252, 34.41, -8.971e-08), (5.256, 34.43, -7.937e-08), (5.27, 34.25, -9.722e-08), (5.25, 34.39, -9.821e-08), (5.27, 34.45, -9.005e-08), (5.277, 34.49, -7.47e-08), (5.273, 34.47, -9.21e-08), (5.29, 34.49, -9.228e-08), (5.331, 34.27, -9.988e-08), (5.31, 34.49, -9.253e-08), (5.34, 34.37, -9.988e-08), (5.34, 34.46, -9.988e-08), (5.33, 34.49, -8.788e-08), (5.349, 34.48, -8.359e-08), (5.38, 34.3, 0.0), (5.385, 34.34, -4.994e-08), (5.368, 34.48, -7.149e-08), (5.39, 34.47, -9.701e-08), (5.41, 34.47, -9.409e-08), (5.434, 34.38, -9.988e-08), (5.43, 34.47, -8.92e-08), (5.561, 32.08, -9.988e-08), (5.702, 31.85, -8.74e-08), (5.767, 31.88, -8.74e-08), (5.891, 31.83, -9.988e-08), (5.898, 32.87, -9.988e-08), (5.781, 34.19, -9.988e-08), (5.449, 34.47, -8.756e-08), (5.469, 34.46, -8.351e-08), (5.489, 34.46, -5.318e-08), (5.53, 34.45, -9.705e-08), (5.51, 34.45, -9.614e-08), (5.63, 34.43, -9.911e-08), (5.55, 34.45, -9.176e-08), (5.569, 34.45, -8.685e-08), (5.589, 34.44, -7.852e-08), (5.623, 34.44, -2.89e-08), (5.608, 34.44, -6.48e-08), (5.65, 34.43, -9.144e-08), (5.669, 34.43, -9.187e-08), (5.75, 34.41, -9.93e-08), (5.689, 34.43, -8.835e-08), (5.709, 34.42, -8.106e-08), (5.728, 34.42, -5.26e-08), (5.789, 34.41, -9.56e-08), (6.04, 31.05, -9.988e-08), (6.033, 31.44, -9.988e-08), (6.058, 32.25, -9.988e-08), (5.974, 31.86, -4.994e-08), (5.981, 31.8, -9.988e-08), (6.035, 31.88, -9.988e-08), (6.196, 33.43, -9.988e-08), (5.868, 33.67, -9.988e-08), (6.185, 33.96, -9.988e-08), (5.81, 34.4, -9.644e-08), (5.85, 34.39, -9.928e-08), (5.829, 34.4, -5.638e-08), (5.89, 34.39, -9.672e-08), (5.87, 34.39, -9.253e-08), (5.909, 34.39, -8.707e-08), (5.929, 34.38, -8.416e-08), (5.949, 34.38, -7.588e-08), (5.971, 34.38, -8.729e-08), (5.99, 34.39, -8.788e-08), (6.01, 34.39, -8.983e-08), (6.03, 34.39, -9.511e-08), (6.225, 34.25, -9.988e-08), (6.05, 34.39, -9.926e-08), (6.052, 34.4, -5.69e-08), (6.071, 34.4, -7.915e-08), (6.431, 31.23, -9.988e-08), (6.338, 31.69, -9.988e-08), (6.147, 31.9, -9.364e-08), (6.219, 31.87, -9.676e-08), (6.338, 31.86, -9.364e-08), (6.333, 32.58, -9.988e-08), (6.384, 32.99, -9.988e-08), (6.091, 34.41, -8.523e-08), (6.11, 34.41, -9.313e-08), (6.13, 34.41, -9.426e-08), (6.15, 34.41, -9.651e-08), (6.153, 34.42, -4.717e-08), (6.171, 34.42, -7.29e-08), (6.208, 34.42, -7.024e-08), (6.191, 34.42, -8.468e-08), (6.23, 34.41, -9.818e-08), (6.249, 34.41, -8.633e-08), (6.289, 34.39, -9.474e-08), (6.282, 34.4, -6.876e-08), (6.268, 34.4, -7.142e-08), (6.33, 34.37, -9.731e-08), (6.309, 34.39, -8.467e-08), (6.327, 34.38, -6.459e-08), (6.349, 34.37, -9.089e-08), (6.39, 34.35, -9.931e-08), (6.369, 34.37, -8.314e-08), (6.387, 34.36, -5.993e-08), (6.518, 32.09, -9.988e-08), (6.582, 31.8, -9.988e-08), (6.627, 31.86, -6.243e-08), (6.659, 31.92, -9.988e-08), (6.733, 31.86, -9.364e-08), (6.715, 32.76, -9.988e-08), (6.578, 33.37, -9.988e-08), (6.548, 33.89, -9.988e-08), (6.526, 34.24, -9.988e-08), (6.67, 34.25, -9.799e-08), (6.73, 34.23, -9.884e-08), (6.709, 34.24, -8.622e-08), (6.429, 34.34, -6.958e-08), (6.409, 34.35, -8.894e-08), (6.45, 34.33, -9.643e-08), (6.469, 34.33, -8.827e-08), (6.504, 34.32, -3.155e-08), (6.489, 34.32, -7.937e-08), (6.51, 34.31, -9.496e-08), (6.562, 34.3, -7.201e-08), (6.529, 34.31, -8.793e-08), (6.548, 34.3, -7.401e-08), (6.57, 34.29, -9.333e-08), (6.589, 34.29, -8.6e-08), (6.608, 34.28, -6.972e-08), (6.629, 34.27, -9.122e-08), (6.62, 34.28, -3.329e-08), (6.649, 34.27, -8.407e-08), (6.666, 34.26, -6.3e-08), (6.689, 34.25, -8.953e-08), (6.847, 31.46, -9.988e-08), (6.795, 31.88, -7.491e-08), (6.838, 31.86, -7.491e-08), (6.993, 32.14, -9.988e-08), (6.936, 31.83, -9.988e-08), (7.195, 31.85, -9.988e-08), (7.226, 32.81, -9.988e-08), (6.966, 33.21, -9.988e-08), (6.947, 33.59, -9.988e-08), (6.873, 33.93, -9.988e-08), (6.749, 34.23, -8.85e-08), (6.768, 34.22, -7.955e-08), (6.79, 34.21, -9.518e-08), (6.784, 34.22, -5.438e-08), (6.809, 34.21, -8.777e-08), (6.85, 34.19, -9.448e-08), (6.828, 34.2, -7.513e-08), (6.843, 34.2, -4.439e-08), (6.869, 34.19, -8.633e-08), (6.9, 34.18, -6.519e-08), (6.888, 34.18, -7.142e-08), (6.909, 34.17, -9.136e-08), (6.95, 34.15, -9.851e-08), (6.929, 34.17, -8.466e-08), (6.947, 34.16, -6.459e-08), (7.073, 34.11, -9.988e-08), (6.969, 34.15, -9.172e-08), (6.989, 34.15, -8.435e-08), (7.016, 34.17, -8.468e-08), (7.017, 34.19, -8.324e-08), (7.017, 34.21, -7.588e-08), (7.013, 34.15, -9.537e-08), (7.018, 34.23, -7.661e-08), (6.726, 34.24, -5.845e-08), (7.02, 34.26, -4.578e-08), (7.03, 34.27, -9.614e-08), (7.03, 34.29, -9.536e-08), (7.031, 34.31, -9.492e-08), (7.031, 34.33, -8.522e-08), (7.481, 31.05, -9.988e-08), (7.21, 31.44, -9.988e-08), (7.191, 31.88, -6.243e-08), (7.323, 31.86, -8.74e-08), (7.567, 33.27, -9.988e-08), (7.305, 33.9, -9.988e-08), (7.253, 34.26, -9.988e-08), (7.388, 34.28, -9.388e-08), (7.05, 34.33, -9.156e-08), (7.07, 34.33, -9.657e-08), (7.09, 34.33, -9.159e-08), (7.11, 34.33, -9.275e-08), (7.15, 34.33, -9.763e-08), (7.13, 34.33, -9.275e-08), (7.17, 34.33, -9.364e-08), (7.19, 34.33, -9.364e-08), (7.21, 34.33, -9.692e-08), (7.23, 34.33, -9.848e-08), (7.229, 34.34, -4.756e-08), (7.249, 34.33, -8.953e-08), (7.286, 34.32, -7.858e-08), (7.269, 34.32, -8.209e-08), (7.29, 34.31, -9.77e-08), (7.309, 34.31, -9.035e-08), (7.328, 34.3, -8.025e-08), (7.35, 34.29, -9.603e-08), (7.581, 31.43, -9.988e-08), (7.509, 31.87, -9.988e-08), (7.731, 31.87, -9.364e-08), (7.579, 32.47, -9.988e-08), (7.544, 33.55, -9.988e-08), (7.648, 33.57, -8.918e-08), (7.63, 33.59, -9.848e-08), (7.73, 33.41, -9.974e-08), (7.643, 33.59, -7.01e-08), (7.702, 33.48, -9.106e-08), (7.69, 33.49, -9.488e-08), (7.669, 33.53, -9.21e-08), (7.664, 33.55, -7.581e-08), (7.53, 33.85, -9.713e-08), (7.549, 33.77, -9.735e-08), (7.525, 33.89, -9.132e-08), (7.524, 33.91, -8.805e-08), (7.54, 33.84, -3.076e-08), (7.528, 33.87, -8.983e-08), (7.55, 33.75, -9.848e-08), (7.547, 33.79, -8.952e-08), (7.544, 33.81, -8.279e-08), (7.542, 33.83, -6.784e-08), (7.58, 33.7, -7.561e-08), (7.569, 33.71, -8.848e-08), (7.564, 33.73, -7.852e-08), (7.561, 33.75, -5.29e-08), (7.61, 33.63, -1.012e-07), (7.589, 33.67, -9.223e-08), (7.584, 33.69, -7.67e-08), (7.606, 33.65, -8.144e-08), (7.627, 33.61, -8.505e-08), (7.622, 33.62, -6.193e-08), (7.473, 34.2, -9.988e-08), (7.45, 34.27, -9.737e-08), (7.524, 33.95, -9.399e-08), (7.526, 34.03, -9.671e-08), (7.523, 33.93, -8.324e-08), (7.525, 33.97, -8.74e-08), (7.525, 33.99, -8.74e-08), (7.525, 34.01, -8.606e-08), (7.526, 34.05, -8.99e-08), (7.529, 34.07, -9.153e-08), (7.548, 34.09, -8.672e-08), (7.541, 34.08, -4.412e-08), (7.56, 34.1, -4.162e-08), (7.568, 34.11, -7.389e-08), (7.586, 34.2, -9.988e-08), (7.585, 34.25, -9.271e-08), (7.58, 34.12, -3.329e-08), (7.587, 34.13, -7.778e-08), (7.59, 34.15, -9.926e-08), (7.606, 34.15, -7.382e-08), (7.61, 34.17, -9.76e-08), (7.63, 34.19, -9.319e-08), (7.625, 34.17, -7.037e-08), (7.649, 34.2, -1.269e-07), (7.671, 34.19, -8.565e-08), (7.68, 34.21, -9.988e-08), (7.67, 34.23, -9.536e-08), (7.369, 34.29, -8.971e-08), (7.41, 34.27, -9.518e-08), (7.404, 34.28, -4.528e-08), (7.43, 34.27, -9.076e-08), (7.47, 34.26, -8.719e-08), (7.489, 34.26, -7.915e-08), (7.508, 34.26, -6.48e-08), (7.53, 34.25, -9.614e-08), (7.55, 34.25, -9.215e-08), (7.59, 34.25, -8.819e-08), (7.609, 34.24, -8.468e-08), (7.629, 34.24, -7.816e-08), (7.648, 34.24, -6.187e-08), (7.663, 34.24, -4.439e-08), (8.086, 31.26, -9.988e-08), (7.928, 31.63, -9.988e-08), (8.044, 32.08, -9.988e-08), (7.821, 31.86, -7.491e-08), (7.913, 31.82, -9.988e-08), (7.977, 31.9, -7.491e-08), (8.105, 32.63, -9.988e-08), (7.839, 32.93, -9.988e-08), (7.828, 33.19, -9.813e-08), (7.789, 33.27, -8.935e-08), (7.91, 33.17, -9.98e-08), (7.81, 33.21, -9.532e-08), (7.807, 33.23, -1.007e-07), (7.803, 33.25, -7.277e-08), (7.821, 33.2, -5.375e-08), (7.85, 33.18, -9.16e-08), (7.907, 33.18, -8.803e-08), (7.87, 33.18, -8.74e-08), (7.89, 33.18, -8.74e-08), (7.948, 33.16, -9.52e-08), (7.929, 33.17, -9.054e-08), (7.97, 33.15, -9.453e-08), (7.964, 33.16, -4.528e-08), (7.989, 33.15, -8.565e-08), (7.686, 33.51, -8.2e-08), (7.681, 33.52, -4.412e-08), (7.728, 33.43, -9.143e-08), (7.71, 33.45, -9.848e-08), (7.707, 33.47, -8.472e-08), (7.75, 33.37, -9.618e-08), (7.746, 33.39, -9e-08), (7.723, 33.45, -6.835e-08), (7.761, 33.36, -7.068e-08), (7.742, 33.41, -6.68e-08), (7.77, 33.31, -9.77e-08), (7.768, 33.33, -8.872e-08), (7.764, 33.35, -7.799e-08), (7.786, 33.29, -8.407e-08), (7.782, 33.31, -6.084e-08), (7.69, 34.19, -9.246e-08), (7.69, 34.23, -9.104e-08), (7.712, 34.18, -7.513e-08), (7.73, 34.19, -1.163e-07), (7.71, 34.23, -9.018e-08), (7.726, 34.18, -7.01e-08), (7.73, 34.23, -8.788e-08), (7.748, 34.19, -8.505e-08), (7.749, 34.22, -9.804e-08), (7.764, 34.2, -6.193e-08), (7.77, 34.21, -9.597e-08), (7.769, 34.22, -7.708e-08), (7.788, 34.21, -8.144e-08), (7.788, 34.22, -5.842e-08), (7.802, 34.22, -4.162e-08), (8.33, 31.78, -9.988e-08), (8.04, 31.82, -9.988e-08), (8.04, 31.88, -2.497e-08), (8.1, 31.86, -4.994e-08), (8.14, 31.86, -7.491e-08), (8.23, 31.88, -9.364e-08), (8.33, 32.65, -9.898e-08), (8.348, 32.51, -9.606e-08), (8.18, 32.98, -5.957e-08), (8.19, 32.95, -9.926e-08), (8.23, 32.91, -9.706e-08), (8.21, 32.93, -9.76e-08), (8.206, 32.95, -7.698e-08), (8.25, 32.89, -9.5e-08), (8.226, 32.93, -7.468e-08), (8.309, 32.83, -9.805e-08), (8.245, 32.9, -7.135e-08), (8.289, 32.85, -9.234e-08), (8.27, 32.87, -9.399e-08), (8.264, 32.88, -6.597e-08), (8.322, 32.81, -9.233e-08), (8.283, 32.86, -6.633e-08), (8.33, 32.67, -9.53e-08), (8.329, 32.69, -9.506e-08), (8.326, 32.75, -9.186e-08), (8.323, 32.79, -8.854e-08), (8.303, 32.84, -6.126e-08), (8.01, 33.13, -9.691e-08), (8.006, 33.14, -6.3e-08), (8.029, 33.13, -7.495e-08), (8.048, 33.12, -7.616e-08), (8.069, 33.11, -9.234e-08), (8.109, 33.05, -9.571e-08), (8.104, 33.1, -7.745e-08), (8.089, 33.11, -8.362e-08), (8.129, 33.03, -8.848e-08), (8.109, 33.07, -9.275e-08), (8.109, 33.09, -9.085e-08), (8.148, 33.01, -8.707e-08), (8.122, 33.04, -5.327e-08), (8.168, 32.99, -8.192e-08), (8.141, 33.02, -4.217e-08), (8.161, 33.0, -4.217e-08), (8.187, 32.97, -7.948e-08), (8.578, 31.45, -9.988e-08), (8.448, 31.97, -9.988e-08), (8.665, 31.86, -9.364e-08), (8.556, 32.25, -9.988e-08), (8.36, 32.5, -8.406e-08), (8.347, 32.53, -9.279e-08), (8.346, 32.55, -9.163e-08), (8.345, 32.57, -8.517e-08), (8.343, 32.59, -8.324e-08), (8.342, 32.61, -7.305e-08), (8.341, 32.63, -6.187e-08), (8.401, 32.4, -9.988e-08), (8.369, 32.49, -8.848e-08), (8.39, 32.47, -9.848e-08), (8.386, 32.48, -6.835e-08), (8.43, 32.45, -9.432e-08), (8.409, 32.47, -8.472e-08), (8.424, 32.46, -5.771e-08), (8.448, 32.45, -5.609e-08), (8.49, 32.41, -9.819e-08), (8.469, 32.43, -9.196e-08), (8.487, 32.42, -7.311e-08), (8.509, 32.41, -8.573e-08), (8.53, 32.39, -9.502e-08), (8.525, 32.4, -6.516e-08), (8.564, 32.38, -7.67e-08), (8.548, 32.39, -8.324e-08), (8.57, 32.37, -9.41e-08), (8.609, 32.35, -9.164e-08), (8.588, 32.37, -5.441e-08), (8.63, 32.33, -9.926e-08), (8.627, 32.34, -6.928e-08), (8.328, 32.71, -9.076e-08), (8.327, 32.73, -8.952e-08), (8.325, 32.77, -8.563e-08), (8.321, 32.82, -5.527e-08), (8.34, 32.65, -4.717e-08), (8.963, 31.46, -9.988e-08), (8.815, 31.98, -9.988e-08), (8.89, 31.88, -7.491e-08), (8.977, 31.86, -9.364e-08), (8.67, 32.31, -9.503e-08), (8.709, 32.29, -9.677e-08), (8.688, 32.31, -5.458e-08), (8.727, 32.28, -7.581e-08), (8.81, 32.23, -9.715e-08), (8.77, 32.25, -9.83e-08), (8.766, 32.26, -8.39e-08), (8.749, 32.27, -8.826e-08), (8.74, 32.28, -3.329e-08), (8.804, 32.24, -7.844e-08), (8.788, 32.25, -8.533e-08), (8.87, 32.19, -9.939e-08), (8.828, 32.23, -8.092e-08), (8.849, 32.21, -8.919e-08), (8.867, 32.2, -7.195e-08), (8.905, 32.18, -8.112e-08), (8.889, 32.19, -8.737e-08), (8.91, 32.17, -9.49e-08), (8.944, 32.16, -7.658e-08), (8.928, 32.17, -8.282e-08), (8.968, 32.14, -6.957e-08), (8.949, 32.15, -9.4e-08), (8.649, 32.33, -8.536e-08), (8.665, 32.32, -6.538e-08), (9.275, 30.9, -9.988e-08), (9.27, 31.31, -9.978e-08), (9.249, 31.39, -9.803e-08), (9.29, 31.23, -9.946e-08), (9.288, 31.25, -9.665e-08), (9.28, 31.3, -6.768e-08), (9.267, 31.33, -8.92e-08), (9.264, 31.35, -8.279e-08), (9.185, 31.65, -9.72e-08), (9.23, 31.45, -9.95e-08), (9.19, 31.61, -9.729e-08), (9.188, 31.63, -9.295e-08), (9.183, 31.67, -8.201e-08), (9.224, 31.51, -9.136e-08), (9.21, 31.53, -9.699e-08), (9.203, 31.59, -8.334e-08), (9.226, 31.49, -9.257e-08), (9.209, 31.55, -9.073e-08), (9.206, 31.57, -8.707e-08), (9.201, 31.6, -4.606e-08), (9.247, 31.41, -9.196e-08), (9.244, 31.43, -8.701e-08), (9.229, 31.47, -9.104e-08), (9.221, 31.53, -5.327e-08), (9.241, 31.45, -6.049e-08), (9.262, 31.37, -6.326e-08), (9.09, 31.99, -1.017e-07), (9.11, 31.91, -9.89e-08), (9.086, 32.03, -9.604e-08), (9.101, 31.99, -7.768e-08), (9.124, 31.89, -8.685e-08), (9.109, 31.93, -9.119e-08), (9.106, 31.95, -8.768e-08), (9.104, 31.97, -8.016e-08), (9.147, 31.79, -9.268e-08), (9.145, 31.81, -8.845e-08), (9.142, 31.83, -7.509e-08), (9.129, 31.85, -9.257e-08), (9.127, 31.87, -8.751e-08), (9.121, 31.91, -6.049e-08), (9.16, 31.76, -6.812e-08), (9.15, 31.77, -9.349e-08), (9.14, 31.84, -3.329e-08), (9.17, 31.69, -9.518e-08), (9.168, 31.71, -8.963e-08), (9.165, 31.73, -8.48e-08), (9.162, 31.75, -6.972e-08), (9.18, 31.68, -4.578e-08), (8.989, 32.13, -8.959e-08), (9.05, 32.09, -9.804e-08), (9.01, 32.11, -9.848e-08), (9.007, 32.12, -7.167e-08), (9.028, 32.11, -8.381e-08), (9.07, 32.07, -9.207e-08), (9.044, 32.1, -6.193e-08), (9.068, 32.09, -7.848e-08), (9.089, 32.01, -9.073e-08), (9.083, 32.05, -7.759e-08), (9.369, 30.93, -9.577e-08), (9.35, 30.99, -9.763e-08), (9.349, 31.01, -9.467e-08), (9.367, 30.95, -9.195e-08), (9.364, 30.97, -8.685e-08), (9.346, 31.03, -8.768e-08), (9.405, 30.81, -9.522e-08), (9.38, 30.92, -3.352e-08), (9.361, 30.99, -5.76e-08), (9.408, 30.79, -9.298e-08), (9.39, 30.85, -9.349e-08), (9.387, 30.87, -8.897e-08), (9.384, 30.89, -8.279e-08), (9.382, 30.91, -6.326e-08), (9.423, 30.75, -8.117e-08), (9.41, 30.77, -9.439e-08), (9.402, 30.83, -6.784e-08), (9.4, 30.84, -4.162e-08), (9.425, 30.73, -8.564e-08), (9.42, 30.76, -4.439e-08), (9.326, 31.11, -9.553e-08), (9.305, 31.19, -9.134e-08), (9.303, 31.21, -8.188e-08), (9.285, 31.27, -8.48e-08), (9.282, 31.29, -6.784e-08), (9.31, 31.15, -9.298e-08), (9.308, 31.17, -8.914e-08), (9.3, 31.22, -4.439e-08), (9.341, 31.07, -7.502e-08), (9.33, 31.07, -9.77e-08), (9.329, 31.09, -9.073e-08), (9.323, 31.13, -7.658e-08), (9.321, 31.14, -4.606e-08), (9.344, 31.05, -7.852e-08), (2.037, 30.95, 4.014e-08), (2.199, 31.78, 4.217e-08), (2.26, 32.01, 4.786e-08), (2.36, 32.28, 4.162e-08), (2.299, 32.48, 4.528e-08), (2.71, 32.86, 4.786e-08), (2.918, 30.97, 0.0), (2.98, 30.96, 0.0), (3.07, 30.96, 0.0), (3.085, 32.88, 4.578e-08), (3.186, 32.86, 4.661e-08), (3.392, 32.82, 4.162e-08), (3.219, 33.02, 4.994e-08), (3.228, 33.01, 4.162e-08), (3.234, 33.02, 4.661e-08), (3.473, 33.04, 4.717e-08), (3.903, 33.04, 4.439e-08), (4.625, 30.97, 0.0), (4.678, 30.97, 0.0), (4.724, 30.96, 0.0), (4.785, 30.95, -2.497e-08), (4.94, 33.26, 3.329e-08), (4.96, 33.17, 4.661e-08), (5.0, 33.0, 4.578e-08), (4.96, 33.32, 3.329e-08), (5.02, 33.42, 3.329e-08), (5.066, 33.49, 4.217e-08), (5.201, 33.38, 4.217e-08), (5.24, 33.35, 3.329e-08), (5.28, 33.4, 4.162e-08), (5.315, 33.47, 3.329e-08), (5.314, 33.46, 1.191e-09), (5.3, 33.98, 4.162e-08), (5.319, 34.2, 4.217e-08), (5.259, 34.44, 4.528e-08), (5.386, 34.48, 4.661e-08), (5.505, 34.46, 4.578e-08), (5.74, 34.42, 3.329e-08), (5.848, 34.4, 5.261e-08), (6.223, 34.42, 4.439e-08), (6.445, 34.34, 5.375e-08), (6.89, 31.88, -2.497e-08), (7.02, 34.25, -1.194e-08), (7.273, 31.88, 4.994e-08), (7.214, 34.34, 4.661e-08), (7.345, 34.3, 5.375e-08), (7.66, 33.56, 3.329e-08), (7.601, 33.66, 4.412e-08), (7.525, 34.26, 4.578e-08), (7.878, 31.9, -8.74e-08), (7.8, 33.26, 4.162e-08), (7.698, 34.18, 4.162e-08), (7.801, 34.22, 4.217e-08), (8.32, 31.9, -8.74e-08), (8.062, 33.12, 4.162e-08), (8.462, 32.44, 4.412e-08), (8.602, 32.36, 4.162e-08), (8.702, 32.3, 4.412e-08), (8.841, 32.22, 4.217e-08), (9.26, 31.38, 3.329e-08), (8.982, 32.14, 4.162e-08), (9.081, 32.06, 4.606e-08)], [], [(14, 16, 13), (14, 22, 16), (17, 23, 14), (18, 23, 17), (23, 29, 22), (23, 18, 19), (23, 19, 20), (24, 23, 20), (23, 32, 30), (34, 31, 25), (34, 25, 26), (34, 26, 27), (34, 27, 28), (34, 23, 31), (23, 36, 35), (40, 37, 23), (125, 40, 34), (60, 48, 49), (60, 49, 50), (60, 50, 42), (60, 43, 44), (60, 44, 45), (60, 47, 48), (53, 59, 52), (53, 54, 55), (59, 28, 56), (59, 56, 57), (73, 64, 65), (79, 69, 70), (60, 77, 78), (60, 78, 79), (73, 79, 71), (73, 71, 72), (60, 76, 77), (60, 45, 80), (68, 73, 66), (68, 60, 73), (89, 7, 1), (8, 89, 1), (9, 89, 8), (86, 4, 5), (89, 5, 6), (89, 6, 7), (11, 9, 10), (86, 84, 85), (89, 88, 86), (90, 68, 89), (95, 89, 94), (89, 11, 91), (89, 91, 92), (89, 92, 93), (97, 89, 100), (101, 97, 98), (90, 97, 101), (90, 101, 102), (90, 102, 103), (90, 103, 104), (106, 90, 104), (107, 90, 106), (90, 89, 97), (112, 90, 110), (90, 112, 113), (124, 113, 114), (124, 114, 115), (111, 117, 118), (111, 120, 121), (111, 124, 117), (111, 118, 119), (111, 119, 120), (111, 121, 122), (111, 122, 123), (111, 90, 124), (127, 128, 126), (34, 127, 125), (127, 130, 129), (34, 132, 130), (34, 133, 132), (135, 136, 134), (135, 138, 137), (139, 140, 138), (34, 142, 141), (34, 143, 142), (146, 60, 68), (146, 68, 90), (34, 148, 145), (34, 150, 149), (34, 152, 151), (154, 152, 34), (153, 156, 155), (154, 157, 156), (154, 158, 157), (160, 159, 158), (154, 161, 160), (154, 162, 161), (154, 164, 163), (154, 165, 164), (166, 154, 34), (192, 168, 147), (170, 165, 154), (166, 171, 170), (166, 173, 172), (166, 174, 173), (166, 175, 174), (177, 176, 166), (181, 178, 179), (184, 182, 183), (166, 184, 181), (188, 185, 186), (191, 189, 190), (218, 190, 187), (192, 167, 168), (218, 196, 194), (202, 200, 198), (202, 198, 218), (218, 188, 166), (218, 206, 207), (218, 207, 205), (218, 208, 209), (218, 214, 212), (218, 216, 213), (218, 217, 216), (218, 219, 220), (218, 195, 193), (258, 166, 222), (222, 166, 167), (225, 203, 202), (231, 224, 225), (231, 225, 202), (231, 228, 229), (231, 229, 226), (237, 234, 235), (237, 235, 233), (231, 238, 236), (231, 236, 237), (243, 239, 240), (243, 240, 231), (245, 242, 243), (249, 245, 243), (249, 246, 244), (249, 244, 245), (253, 250, 252), (249, 247, 248), (255, 253, 249), (249, 257, 255), (258, 218, 166), (261, 259, 223), (261, 223, 260), (249, 264, 262), (249, 266, 264), (249, 268, 267), (249, 271, 270), (249, 272, 271), (249, 274, 273), (249, 275, 274), (249, 277, 276), (278, 285, 283), (278, 287, 285), (291, 288, 278), (278, 249, 241), (286, 278, 241), (290, 258, 289), (289, 258, 222), (319, 259, 261), (292, 294, 293), (286, 295, 292), (296, 297, 295), (286, 298, 296), (300, 299, 298), (301, 302, 300), (304, 305, 303), (286, 307, 304), (286, 308, 307), (309, 312, 308), (309, 313, 312), (315, 316, 314), (317, 318, 315), (321, 319, 261), (310, 322, 317), (310, 324, 323), (310, 325, 324), (326, 327, 325), (310, 329, 328), (310, 330, 329), (310, 331, 330), (310, 334, 332), (310, 335, 334), (336, 338, 335), (336, 339, 338), (344, 310, 290), (336, 310, 344), (344, 340, 336), (345, 343, 342), (344, 348, 347), (344, 351, 348), (344, 358, 357), (344, 360, 358), (344, 362, 361), (363, 364, 362), (359, 366, 363), (359, 367, 366), (359, 369, 368), (359, 370, 369), (376, 371, 359), (374, 371, 376), (379, 344, 349), (380, 376, 379), (378, 384, 377), (380, 378, 376), (380, 386, 378), (380, 387, 386), (380, 388, 387), (380, 390, 389), (391, 392, 390), (394, 393, 391), (396, 397, 395), (380, 399, 396), (380, 403, 401), (380, 406, 405), (407, 380, 402), (410, 408, 406), (693, 407, 402), (411, 410, 407), (411, 413, 410), (415, 411, 693), (400, 380, 379), (381, 400, 379), (411, 414, 413), (415, 417, 416), (420, 415, 400), (415, 418, 417), (415, 421, 419), (415, 423, 421), (420, 423, 415), (420, 425, 694), (420, 426, 425), (420, 428, 427), (429, 430, 428), (420, 432, 429), (420, 433, 432), (420, 435, 433), (440, 420, 381), (420, 439, 438), (446, 441, 420), (446, 447, 445), (442, 449, 448), (442, 450, 449), (452, 454, 453), (456, 457, 455), (459, 456, 440), (456, 458, 457), (459, 460, 456), (440, 461, 459), (440, 462, 461), (440, 463, 462), (464, 466, 465), (467, 468, 466), (440, 472, 470), (472, 474, 473), (440, 476, 474), (477, 478, 476), (477, 479, 478), (480, 482, 481), (485, 440, 443), (485, 487, 480), (487, 488, 486), (487, 489, 488), (487, 491, 490), (492, 493, 491), (496, 497, 495), (487, 498, 496), (487, 499, 498), (487, 500, 499), (502, 503, 501), (505, 502, 487), (485, 505, 487), (485, 508, 506), (511, 508, 485), (511, 510, 509), (485, 513, 512), (516, 513, 485), (513, 516, 515), (514, 519, 517), (514, 520, 519), (525, 521, 514), (528, 514, 485), (525, 529, 527), (525, 530, 529), (531, 532, 530), (534, 531, 525), (531, 533, 532), (534, 535, 531), (534, 536, 535), (534, 538, 537), (534, 539, 538), (534, 540, 539), (534, 544, 542), (534, 545, 544), (546, 547, 545), (546, 548, 547), (534, 549, 546), (534, 550, 549), (534, 555, 553), (534, 556, 555), (558, 556, 534), (558, 559, 557), (543, 558, 534), (558, 560, 559), (558, 561, 560), (543, 563, 562), (543, 564, 563), (567, 565, 564), (567, 566, 565), (571, 568, 543), (571, 572, 570), (571, 573, 572), (571, 574, 573), (577, 574, 571), (577, 578, 576), (577, 579, 578), (577, 580, 579), (577, 582, 581), (577, 584, 583), (577, 585, 584), (577, 586, 585), (571, 591, 590), (571, 592, 591), (593, 592, 571), (593, 595, 594), (597, 595, 571), (597, 598, 596), (599, 597, 571), (599, 600, 597), (599, 601, 600), (599, 602, 601), (599, 603, 602), (599, 604, 603), (607, 606, 605), (609, 571, 589), (610, 609, 589), (607, 611, 608), (609, 614, 613), (616, 617, 615), (616, 618, 617), (616, 614, 609), (616, 621, 620), (616, 622, 621), (616, 623, 622), (616, 624, 623), (616, 625, 624), (616, 627, 626), (628, 616, 610), (616, 629, 627), (616, 630, 629), (630, 632, 631), (634, 630, 616), (638, 636, 628), (639, 641, 640), (638, 644, 643), (638, 645, 644), (638, 646, 645), (638, 647, 646), (652, 638, 628), (652, 656, 655), (652, 659, 658), (652, 661, 660), (652, 662, 661), (652, 664, 662), (652, 665, 664), (667, 666, 665), (649, 667, 652), (667, 669, 668), (649, 670, 667), (673, 671, 649), (673, 674, 672), (673, 675, 674), (1636, 673, 649), (673, 676, 675), (673, 677, 676), (680, 678, 673), (681, 673, 1636), (684, 681, 682), (685, 682, 1636), (687, 683, 680), (688, 680, 681), (689, 681, 684), (687, 690, 686), (692, 687, 680), (111, 123, 696), (111, 696, 697), (111, 697, 698), (701, 699, 700), (707, 701, 702), (707, 702, 703), (707, 703, 1728), (708, 704, 705), (708, 705, 706), (709, 701, 707), (710, 709, 707), (711, 111, 710), (708, 706, 713), (708, 713, 714), (708, 714, 715), (708, 715, 716), (718, 708, 716), (708, 724, 719), (708, 719, 720), (708, 720, 721), (708, 722, 723), (708, 723, 725), (708, 725, 726), (728, 726, 727), (740, 729, 730), (740, 730, 731), (733, 731, 732), (736, 733, 734), (737, 738, 736), (740, 728, 729), (740, 708, 728), (741, 739, 738), (742, 743, 739), (740, 733, 743), (745, 740, 744), (746, 747, 745), (749, 740, 748), (1729, 750, 749), (740, 749, 750), (757, 712, 708), (756, 111, 712), (757, 708, 740), (759, 740, 751), (752, 759, 751), (740, 766, 767), (740, 759, 760), (740, 760, 761), (740, 761, 762), (740, 762, 763), (740, 763, 764), (740, 764, 765), (740, 765, 766), (780, 740, 768), (769, 740, 780), (778, 753, 754), (781, 777, 778), (779, 781, 778), (780, 770, 771), (780, 771, 772), (780, 772, 773), (780, 773, 774), (780, 774, 775), (780, 775, 776), (782, 776, 781), (784, 780, 776), (784, 776, 782), (783, 784, 782), (786, 787, 785), (791, 769, 790), (769, 791, 788), (800, 794, 795), (800, 795, 796), (808, 801, 802), (803, 798, 799), (810, 804, 805), (811, 806, 807), (811, 807, 808), (822, 800, 797), (811, 810, 806), (811, 788, 809), (811, 809, 810), (811, 808, 803), (812, 800, 822), (822, 814, 815), (822, 815, 816), (822, 816, 817), (824, 818, 819), (823, 824, 819), (812, 822, 818), (827, 828, 818), (830, 812, 828), (832, 833, 812), (835, 836, 812), (838, 839, 837), (840, 756, 757), (842, 757, 740), (842, 740, 769), (843, 842, 769), (844, 812, 839), (845, 846, 812), (847, 812, 846), (851, 852, 812), (1733, 852, 851), (854, 855, 812), (857, 858, 812), (877, 812, 858), (1735, 840, 1734), (1736, 860, 1735), (861, 169, 860), (861, 1736, 841), (864, 877, 863), (865, 866, 877), (867, 877, 866), (871, 877, 870), (872, 877, 871), (873, 877, 872), (1737, 874, 873), (875, 877, 874), (878, 877, 875), (880, 877, 878), (1738, 878, 879), (881, 169, 862), (883, 862, 842), (882, 862, 883), (886, 877, 880), (888, 886, 887), (890, 843, 877), (889, 886, 888), (890, 877, 886), (891, 886, 889), (894, 890, 892), (896, 890, 894), (902, 885, 901), (903, 896, 899), (912, 900, 898), (904, 885, 902), (912, 910, 911), (912, 885, 905), (912, 905, 907), (912, 907, 908), (912, 908, 909), (912, 909, 910), (913, 915, 914), (1740, 914, 915), (920, 917, 918), (921, 1741, 919), (924, 921, 1742), (926, 922, 923), (924, 926, 923), (927, 929, 926), (930, 928, 925), (931, 925, 929), (895, 893, 930), (932, 930, 931), (935, 912, 898), (938, 939, 912), (260, 223, 881), (261, 260, 942), (882, 261, 881), (941, 912, 939), (944, 945, 912), (946, 912, 945), (947, 912, 946), (949, 950, 912), (953, 912, 952), (955, 912, 954), (956, 912, 955), (958, 943, 957), (959, 943, 958), (963, 962, 960), (962, 963, 961), (961, 261, 882), (965, 882, 883), (966, 965, 883), (967, 966, 884), (967, 884, 943), (988, 967, 943), (970, 943, 959), (972, 970, 971), (973, 943, 969), (1744, 969, 972), (976, 943, 973), (968, 943, 976), (988, 968, 978), (980, 978, 979), (981, 988, 980), (982, 988, 981), (985, 988, 983), (320, 962, 961), (989, 967, 988), (991, 990, 988), (993, 988, 990), (994, 993, 992), (995, 988, 985), (997, 988, 995), (999, 988, 998), (1000, 988, 999), (1001, 988, 1000), (990, 991, 1002), (1004, 990, 1003), (992, 990, 1005), (994, 992, 1006), (1008, 994, 1007), (1745, 320, 1009), (1746, 320, 1745), (1747, 1010, 1746), (1748, 1010, 1747), (1031, 1748, 986), (1011, 986, 965), (1037, 987, 989), (989, 988, 993), (1013, 989, 1012), (1014, 989, 1013), (1017, 989, 1014), (1016, 1014, 1015), (1018, 1017, 1016), (1019, 989, 1017), (1023, 1019, 1021), (1024, 1037, 989), (1026, 989, 1022), (1030, 1012, 1029), (1031, 382, 1748), (1032, 382, 1031), (1034, 382, 1032), (1036, 1035, 1011), (1111, 1036, 1011), (1111, 1011, 987), (1038, 1111, 1037), (1039, 1024, 1025), (1042, 1037, 1041), (1044, 1037, 1042), (1048, 1037, 1046), (1049, 1047, 1048), (1050, 1047, 1052), (1050, 1059, 1060), (1113, 1053, 1055), (1113, 1061, 1063), (1113, 1063, 1053), (1038, 1037, 1050), (1081, 1065, 1066), (1081, 1067, 1068), (1081, 1068, 1064), (1078, 1069, 1070), (1081, 1073, 1065), (1113, 1074, 1075), (1113, 1075, 1076), (1113, 1076, 1077), (1113, 1079, 1080), (1081, 1071, 1073), (1083, 1081, 1064), (1084, 1081, 1083), (1086, 1081, 1085), (1081, 1087, 1088), (1090, 1081, 1088), (1091, 1081, 1090), (1753, 1092, 1091), (1094, 1081, 1092), (1095, 1081, 1094), (1098, 1095, 1096), (1099, 1100, 1098), (1754, 1098, 1100), (1103, 1081, 1097), (1105, 1081, 1103), (1109, 383, 1033), (1108, 1107, 1033), (1108, 1109, 1107), (1108, 383, 1109), (1114, 1038, 1113), (1114, 1113, 1081), (1114, 1081, 1115), (1117, 1081, 1104), (1121, 1081, 1118), (1755, 1122, 1123), (1115, 1081, 1121), (1124, 1121, 1122), (1126, 1115, 1125), (1127, 1129, 1115), (1130, 1115, 1129), (1131, 1115, 1130), (1114, 1115, 1131), (1132, 1114, 1131), (1133, 1114, 1132), (1143, 1141, 1142), (1139, 1114, 1138), (1147, 1145, 1146), (1170, 1134, 1136), (1170, 1136, 1137), (1114, 1139, 1143), (1147, 1143, 1145), (1151, 1149, 1150), (1170, 1153, 1154), (1170, 1154, 1155), (1170, 1155, 1156), (1166, 1149, 1151), (1158, 1166, 1151), (1159, 1166, 1158), (1160, 1166, 1159), (1169, 1162, 1163), (1170, 1164, 1165), (1170, 1169, 1164), (1170, 1137, 1169), (1171, 1167, 1168), (1173, 1166, 1167), (1760, 1178, 1174), (1166, 1177, 1178), (1179, 1166, 1178), (1180, 1166, 1179), (1183, 1166, 1182), (1191, 1185, 1181), (1186, 1166, 1183), (1187, 1166, 1186), (1189, 1166, 1188), (1195, 1190, 1191), (1195, 1191, 1181), (1193, 1166, 1192), (1195, 1193, 1194), (1233, 1166, 1195), (1199, 1202, 1198), (1202, 1201, 1197), (1209, 1206, 1200), (1210, 1203, 1204), (1762, 1211, 1208), (1217, 1210, 1207), (1217, 1207, 1211), (1215, 1176, 1209), (1217, 1202, 1210), (1216, 1213, 1214), (1218, 1217, 1216), (1220, 1218, 1219), (1222, 1215, 1217), (1223, 1217, 1218), (1223, 1218, 1220), (1224, 1226, 1223), (1226, 1195, 1221), (1226, 1222, 1217), (1225, 1226, 1224), (1110, 1036, 1111), (1228, 1112, 1111), (1231, 1110, 1229), (1254, 1228, 1038), (1232, 1038, 1114), (1259, 1114, 1170), (1259, 1166, 1233), (1234, 1226, 1227), (1235, 1226, 1234), (1236, 1226, 1235), (1237, 1233, 1226), (1238, 1226, 1236), (1239, 1233, 1237), (1242, 1240, 1241), (1244, 1239, 1242), (1246, 1233, 1245), (1248, 1233, 1246), (1249, 1233, 1248), (1250, 1247, 1249), (1253, 1110, 1231), (1254, 1231, 1228), (1255, 1256, 1231), (1257, 1256, 1255), (1253, 1231, 1256), (1254, 1257, 1231), (1258, 1232, 1114), (1261, 1233, 1251), (1262, 1233, 1261), (1264, 1233, 1262), (1267, 1233, 1266), (1268, 1233, 1267), (1268, 1269, 1233), (1271, 1272, 1233), (1275, 1273, 1274), (507, 443, 1252), (1277, 507, 1252), (1277, 1252, 1253), (1278, 1277, 1253), (1279, 1256, 1257), (1279, 1257, 1254), (1280, 1256, 1279), (1281, 1278, 1280), (1304, 1281, 1254), (1282, 1254, 1232), (1283, 1232, 1258), (1310, 1283, 1258), (1260, 1258, 1259), (1284, 1285, 1273), (1286, 1273, 1285), (1287, 1273, 1286), (1289, 1290, 1287), (1292, 1273, 1290), (1296, 1292, 1293), (1297, 1273, 1292), (1298, 1297, 1294), (1301, 1273, 1297), (1302, 1297, 1300), (1303, 1297, 1302), (1334, 1277, 1278), (1305, 1278, 1304), (1307, 1305, 1304), (1308, 1305, 1306), (1337, 1308, 1304), (1309, 1282, 1283), (1309, 1283, 1310), (1311, 1258, 1260), (1312, 1311, 1273), (1314, 1311, 1312), (1315, 1312, 1313), (1318, 1312, 1301), (1318, 1301, 1316), (1321, 1318, 1319), (1322, 1312, 1320), (1324, 1312, 1322), (1326, 1312, 1323), (1328, 1312, 1327), (1330, 1312, 1328), (1331, 1312, 1329), (1332, 1313, 1331), (528, 485, 507), (1334, 507, 1277), (1337, 1335, 1308), (1339, 1334, 1338), (1339, 1338, 1337), (1342, 1310, 1311), (1343, 1311, 1314), (1345, 1314, 1344), (1347, 1314, 1345), (1348, 1343, 1346), (1350, 1343, 1348), (1351, 1349, 1350), (1352, 1343, 1349), (1354, 1343, 1352), (1355, 1343, 1353), (1357, 1343, 1355), (1360, 1343, 1356), (1359, 1343, 1360), (1363, 1359, 1362), (1364, 1359, 1363), (1374, 1334, 1339), (1337, 1375, 1339), (1771, 1339, 1375), (1400, 1374, 1339), (1376, 1400, 1339), (1377, 1340, 1341), (1377, 1341, 1342), (1378, 1342, 1343), (1378, 1343, 1359), (1379, 1359, 1366), (1380, 1378, 1379), (1379, 1366, 1770), (1369, 1379, 1770), (1370, 1379, 1369), (1382, 1379, 1370), (1382, 1370, 1371), (1382, 1371, 1381), (1386, 1379, 1384), (1388, 1379, 1387), (1772, 1390, 1389), (1392, 1379, 1390), (1394, 1379, 1392), (1395, 1379, 1393), (1396, 1379, 1395), (1773, 1379, 1397), (543, 528, 1373), (1399, 1373, 1374), (1400, 1399, 1374), (1480, 1402, 1340), (1406, 1377, 1403), (1407, 1404, 1405), (1411, 1403, 1404), (1417, 1412, 1378), (1418, 1403, 1413), (1419, 1413, 1412), (1421, 1412, 1416), (1425, 1403, 1418), (1427, 1403, 1422), (1775, 1426, 1427), (1430, 1403, 1426), (1432, 1378, 1380), (1436, 1415, 1378), (1434, 1436, 1378), (1438, 1434, 1378), (1435, 1439, 1378), (1378, 1440, 1435), (1442, 1443, 1441), (1378, 1445, 1442), (1446, 1378, 1432), (1378, 1449, 1445), (1446, 1450, 1378), (1446, 1451, 1450), (1453, 1454, 1452), (1459, 1380, 1379), (1459, 1379, 1398), (1460, 1432, 1380), (1462, 1432, 1460), (1465, 1463, 1464), (1776, 1432, 1465), (1467, 1432, 1466), (1447, 1432, 1467), (1469, 1446, 1468), (1470, 1446, 1469), (1471, 1455, 1470), (1472, 1455, 1471), (1474, 1399, 1400), (1474, 1473, 1399), (1475, 1401, 1400), (1476, 1474, 1401), (1477, 1474, 1476), (1777, 1477, 1476), (1478, 1477, 1475), (1479, 1475, 1402), (1484, 1481, 1377), (1778, 1485, 1482), (1487, 1481, 1484), (1488, 1483, 1481), (1489, 1483, 1488), (1491, 1489, 1490), (1497, 1409, 1403), (1498, 1403, 1410), (1499, 1406, 1403), (1500, 1403, 1408), (1502, 1377, 1406), (1503, 1502, 1406), (1504, 1499, 1500), (1506, 1503, 1406), (1508, 1377, 1502), (1509, 1502, 1505), (1510, 1482, 1377), (1511, 1377, 1507), (1513, 1457, 1458), (1515, 1779, 1512), (1515, 1512, 1457), (1516, 1457, 1513), (1515, 1517, 1514), (1518, 1515, 1516), (1520, 1515, 1518), (1520, 1521, 1519), (1523, 1524, 1522), (1525, 1780, 1524), (610, 589, 1473), (1528, 1474, 1477), (1529, 1477, 1478), (1530, 1528, 1529), (1531, 1474, 1530), (1532, 1474, 1531), (1535, 1479, 1480), (1536, 1479, 1535), (1539, 1479, 1536), (1540, 1479, 1537), (1541, 1537, 1538), (1543, 1540, 1537), (1544, 1542, 1479), (1546, 1479, 1540), (1547, 1479, 1542), (1548, 1544, 1545), (1552, 1479, 1547), (1553, 1542, 1544), (1554, 1480, 1494), (1555, 1494, 1496), (1556, 1480, 1554), (1558, 1480, 1556), (1782, 1556, 1557), (1561, 1480, 1558), (1562, 1480, 1559), (1563, 1559, 1480), (1564, 1480, 1560), (1566, 1562, 1559), (1568, 1565, 1562), (1569, 1567, 1565), (1571, 610, 1473), (1571, 1473, 1527), (1573, 1571, 1572), (1574, 1572, 1475), (1576, 1534, 1479), (1578, 1577, 1533), (1582, 1475, 1479), (1582, 1479, 1575), (1585, 1582, 1583), (1587, 1582, 1584), (1588, 1586, 1587), (1589, 1582, 1586), (1591, 1582, 1589), (1592, 1590, 1591), (1593, 1574, 1590), (1594, 1574, 1593), (1596, 1574, 1594), (1598, 1574, 1596), (1600, 1574, 1598), (1601, 1574, 1599), (1603, 1550, 1479), (1605, 1551, 1479), (1606, 1547, 1542), (1608, 628, 1571), (1609, 1571, 1573), (1611, 1608, 1610), (1614, 1613, 1612), (1616, 1609, 1574), (1620, 1574, 1615), (1623, 1609, 1616), (1625, 1623, 1616), (1786, 1616, 1624), (1629, 1623, 1627), (1630, 1609, 1629), (1633, 1609, 1630), (1634, 1574, 1601), (1635, 1612, 1634), (1637, 628, 1608), (1636, 628, 1637), (1640, 1639, 1637), (1641, 1640, 1637), (1642, 1637, 1638), (1647, 1608, 1644), (1648, 1644, 1608), (1651, 1608, 1646), (1653, 1650, 1608), (1655, 1651, 1646), (1656, 1638, 1645), (1658, 1645, 1652), (1659, 1649, 1650), (1660, 1657, 1645), (1663, 1608, 1611), (1669, 1662, 1665), (1674, 1608, 1663), (1675, 1666, 1663), (1678, 1672, 1673), (1682, 1608, 1676), (1683, 1648, 1679), (1684, 1609, 1632), (1687, 1609, 1684), (1688, 1685, 1686), (1689, 1662, 1685), (1691, 1689, 1685), (1789, 1662, 1689), (1697, 1694, 1636), (1701, 1636, 1694), (1702, 1698, 1695), (1703, 1636, 1700), (1707, 1636, 1701), (1710, 1700, 1636), (1711, 1636, 1704), (1713, 1708, 1709), (1715, 1636, 1639), (1718, 1640, 1641), (1719, 1714, 1636), (1720, 1719, 1715), (1721, 1716, 1639), (1724, 1636, 1714), (1725, 1714, 1719), (1727, 1696, 1722), (253, 254, 247), (253, 252, 254), (903, 885, 896), (901, 885, 903), (918, 916, 1740), (921, 919, 920), (1742, 921, 920), (1056, 1050, 1052), (1057, 1050, 1056), (1061, 1060, 1058), (1061, 1050, 1060), (1101, 1097, 1098), (1102, 1097, 1101), (1125, 1115, 1121), (1756, 1125, 1121), (1127, 1115, 1126), (1144, 1142, 1140), (1143, 1759, 1141), (1144, 1143, 1142), (1, 7, 0), (2, 8, 1), (15, 17, 14), (14, 23, 22), (21, 24, 20), (23, 30, 29), (24, 31, 23), (32, 35, 33), (23, 35, 32), (23, 37, 36), (34, 40, 23), (37, 39, 38), (40, 39, 37), (42, 50, 41), (47, 55, 46), (43, 60, 42), (52, 59, 51), (60, 55, 47), (59, 57, 58), (60, 53, 55), (59, 34, 28), (60, 59, 53), (62, 68, 61), (66, 73, 65), (63, 68, 62), (79, 78, 69), (68, 66, 67), (75, 80, 74), (73, 60, 79), (60, 75, 76), (75, 60, 80), (4, 86, 3), (82, 88, 81), (89, 86, 5), (11, 89, 9), (88, 63, 87), (83, 88, 82), (86, 83, 84), (86, 88, 83), (88, 68, 63), (89, 68, 88), (12, 91, 11), (94, 89, 93), (95, 96, 89), (96, 100, 89), (99, 101, 98), (105, 106, 104), (109, 110, 108), (108, 90, 107), (110, 90, 108), (116, 124, 115), (124, 90, 113), (125, 127, 126), (34, 130, 127), (130, 132, 131), (133, 135, 134), (34, 135, 133), (139, 135, 34), (135, 139, 138), (139, 34, 141), (34, 144, 143), (34, 145, 144), (60, 34, 59), (146, 34, 60), (168, 146, 90), (111, 168, 90), (147, 168, 111), (148, 34, 149), (150, 34, 151), (154, 153, 152), (153, 154, 156), (154, 160, 158), (154, 163, 162), (146, 166, 34), (168, 167, 146), (171, 166, 172), (175, 166, 176), (166, 179, 177), (166, 181, 179), (181, 183, 180), (181, 184, 183), (166, 186, 184), (166, 188, 186), (218, 191, 190), (188, 218, 187), (166, 170, 154), (167, 166, 146), (147, 169, 192), (169, 223, 192), (218, 198, 196), (198, 200, 197), (202, 199, 200), (202, 203, 201), (218, 205, 191), (205, 207, 204), (218, 209, 206), (218, 210, 208), (218, 212, 210), (212, 214, 211), (218, 213, 214), (216, 217, 215), (218, 220, 217), (218, 221, 219), (218, 193, 221), (218, 194, 195), (241, 202, 218), (223, 222, 167), (192, 223, 167), (231, 227, 224), (231, 226, 227), (231, 230, 228), (231, 233, 230), (233, 235, 232), (231, 237, 233), (231, 240, 238), (241, 249, 231), (231, 249, 243), (249, 248, 246), (253, 251, 250), (249, 253, 247), (255, 257, 256), (249, 262, 257), (241, 231, 202), (258, 241, 218), (223, 259, 222), (262, 264, 263), (264, 266, 265), (266, 249, 267), (249, 269, 268), (249, 270, 269), (249, 273, 272), (249, 276, 275), (249, 279, 277), (280, 279, 249), (282, 280, 249), (278, 282, 249), (280, 282, 281), (278, 283, 282), (283, 285, 284), (286, 291, 278), (258, 286, 241), (290, 286, 258), (259, 289, 222), (319, 289, 259), (286, 292, 291), (292, 295, 294), (286, 296, 295), (286, 300, 298), (286, 301, 300), (304, 301, 286), (301, 304, 303), (304, 307, 306), (309, 308, 286), (308, 312, 311), (310, 309, 286), (309, 315, 314), (310, 315, 309), (310, 317, 315), (290, 310, 286), (349, 290, 289), (319, 349, 289), (320, 321, 261), (310, 323, 322), (310, 326, 325), (310, 328, 326), (310, 332, 331), (332, 334, 333), (336, 335, 310), (335, 338, 337), (340, 342, 341), (340, 345, 342), (344, 345, 340), (345, 347, 346), (344, 347, 345), (349, 344, 290), (319, 379, 349), (321, 350, 319), (350, 379, 319), (382, 350, 321), (344, 352, 351), (355, 352, 344), (355, 353, 352), (353, 355, 354), (355, 357, 356), (344, 357, 355), (376, 359, 344), (344, 361, 360), (344, 363, 362), (359, 363, 344), (363, 366, 365), (359, 368, 367), (359, 371, 370), (371, 373, 372), (374, 373, 371), (374, 376, 375), (376, 378, 377), (379, 376, 344), (350, 381, 379), (382, 383, 350), (383, 381, 350), (378, 386, 385), (380, 389, 388), (380, 391, 390), (380, 394, 391), (396, 394, 380), (394, 396, 395), (396, 399, 398), (399, 380, 401), (400, 402, 380), (380, 404, 403), (380, 405, 404), (380, 410, 406), (407, 410, 380), (400, 693, 402), (408, 410, 409), (693, 411, 407), (400, 415, 693), (410, 413, 412), (411, 416, 414), (415, 416, 411), (415, 419, 418), (421, 423, 422), (423, 694, 424), (420, 694, 423), (420, 427, 426), (420, 429, 428), (429, 432, 431), (433, 435, 434), (435, 437, 436), (381, 420, 400), (437, 435, 420), (437, 420, 438), (420, 441, 439), (440, 442, 420), (383, 443, 381), (446, 444, 441), (442, 446, 420), (444, 446, 445), (446, 442, 448), (452, 451, 442), (440, 452, 442), (451, 452, 453), (452, 456, 455), (440, 456, 452), (459, 461, 695), (443, 440, 381), (1108, 443, 383), (440, 464, 463), (464, 467, 466), (440, 467, 464), (440, 469, 467), (440, 470, 469), (470, 472, 471), (440, 474, 472), (480, 477, 440), (474, 476, 475), (440, 477, 476), (480, 483, 482), (484, 483, 480), (487, 484, 480), (485, 480, 440), (507, 485, 443), (484, 487, 486), (487, 490, 489), (487, 492, 491), (487, 494, 492), (494, 496, 495), (487, 496, 494), (500, 502, 501), (487, 502, 500), (502, 505, 504), (505, 485, 506), (508, 511, 509), (511, 485, 512), (514, 516, 485), (514, 517, 516), (517, 519, 518), (514, 521, 520), (525, 522, 521), (525, 523, 522), (523, 525, 524), (526, 525, 527), (525, 531, 530), (514, 534, 525), (536, 534, 537), (534, 541, 540), (541, 534, 542), (543, 534, 514), (534, 546, 545), (528, 543, 514), (534, 551, 550), (551, 553, 552), (534, 553, 551), (553, 555, 554), (556, 558, 557), (558, 543, 562), (543, 567, 564), (568, 567, 543), (571, 569, 568), (569, 571, 570), (574, 576, 575), (574, 577, 576), (580, 577, 581), (577, 583, 582), (577, 587, 586), (571, 587, 577), (587, 590, 588), (571, 590, 587), (589, 571, 543), (571, 595, 593), (595, 597, 596), (609, 599, 571), (609, 605, 599), (609, 607, 605), (607, 612, 611), (609, 612, 607), (614, 616, 615), (616, 619, 618), (610, 616, 609), (619, 616, 620), (616, 626, 625), (634, 632, 630), (636, 634, 616), (628, 636, 616), (632, 634, 633), (636, 635, 634), (636, 639, 637), (642, 639, 636), (638, 642, 636), (639, 642, 641), (642, 638, 643), (638, 648, 647), (638, 650, 648), (652, 650, 638), (649, 652, 628), (650, 653, 651), (652, 653, 650), (652, 654, 653), (654, 652, 655), (652, 657, 656), (657, 652, 658), (659, 652, 660), (662, 664, 663), (652, 667, 665), (667, 670, 669), (649, 671, 670), (671, 673, 672), (680, 679, 678), (681, 680, 673), (682, 681, 1636), (680, 683, 679), (683, 687, 686), (687, 691, 690), (699, 111, 698), (704, 707, 1728), (701, 111, 699), (709, 111, 701), (704, 710, 707), (710, 111, 709), (708, 710, 704), (708, 711, 710), (711, 712, 111), (717, 718, 716), (718, 724, 708), (722, 708, 721), (735, 736, 734), (728, 708, 726), (736, 738, 733), (733, 740, 731), (738, 739, 733), (739, 743, 733), (743, 744, 740), (745, 747, 740), (747, 748, 740), (750, 751, 740), (708, 712, 711), (757, 755, 712), (755, 756, 712), (758, 760, 759), (768, 740, 767), (778, 777, 753), (770, 780, 1730), (781, 776, 777), (784, 769, 780), (785, 769, 784), (787, 790, 785), (788, 791, 1731), (790, 769, 785), (793, 800, 792), (798, 803, 1732), (794, 800, 793), (797, 800, 796), (808, 807, 801), (800, 803, 799), (806, 810, 805), (809, 788, 789), (811, 769, 788), (800, 811, 803), (812, 811, 800), (814, 822, 813), (820, 823, 819), (818, 822, 817), (822, 797, 821), (824, 825, 818), (825, 826, 818), (826, 827, 818), (828, 812, 818), (829, 830, 828), (830, 831, 812), (831, 832, 812), (833, 834, 812), (834, 835, 812), (836, 837, 812), (837, 839, 812), (756, 147, 111), (757, 756, 755), (840, 147, 756), (840, 169, 147), (757, 841, 840), (842, 841, 757), (811, 843, 769), (812, 843, 811), (844, 845, 812), (847, 848, 812), (848, 849, 812), (849, 850, 812), (850, 851, 812), (852, 853, 812), (853, 854, 812), (855, 856, 812), (856, 857, 812), (858, 859, 877), (841, 1734, 840), (841, 1735, 1734), (840, 860, 169), (1735, 860, 840), (841, 1736, 1735), (1736, 861, 860), (862, 861, 841), (842, 862, 841), (877, 843, 812), (859, 863, 877), (864, 865, 877), (867, 868, 877), (868, 869, 877), (869, 870, 877), (873, 874, 877), (876, 875, 874), (1738, 880, 878), (862, 169, 861), (881, 223, 169), (882, 881, 862), (843, 883, 842), (884, 883, 843), (890, 884, 843), (885, 884, 890), (887, 886, 880), (896, 885, 890), (898, 900, 897), (1739, 901, 903), (912, 911, 900), (904, 905, 885), (907, 905, 906), (1740, 916, 914), (916, 918, 917), (920, 919, 917), (924, 923, 921), (924, 927, 926), (929, 925, 926), (931, 930, 925), (898, 895, 930), (932, 898, 930), (932, 933, 898), (933, 934, 898), (934, 935, 898), (935, 936, 912), (936, 937, 912), (937, 938, 912), (1743, 940, 939), (940, 941, 939), (942, 260, 881), (881, 261, 942), (912, 884, 885), (943, 884, 912), (941, 944, 912), (947, 948, 912), (948, 949, 912), (950, 951, 912), (951, 952, 912), (954, 912, 953), (956, 943, 912), (957, 943, 956), (961, 960, 261), (960, 962, 261), (961, 963, 960), (964, 961, 882), (884, 966, 883), (968, 988, 943), (970, 969, 943), (972, 969, 970), (974, 973, 969), (1744, 974, 969), (975, 973, 974), (977, 968, 976), (980, 988, 978), (983, 988, 982), (984, 983, 982), (962, 320, 261), (964, 320, 961), (964, 986, 320), (965, 986, 964), (965, 964, 882), (966, 1011, 965), (987, 1011, 966), (967, 987, 966), (992, 993, 990), (997, 996, 988), (998, 988, 996), (1001, 991, 988), (1003, 990, 1002), (1007, 994, 1006), (986, 1009, 320), (986, 1745, 1009), (1010, 321, 320), (1746, 1010, 320), (986, 1746, 1745), (1010, 382, 321), (986, 1747, 1746), (986, 1748, 1747), (1748, 382, 1010), (989, 987, 967), (1012, 989, 993), (1016, 1017, 1014), (1020, 1019, 1017), (1022, 989, 1019), (1023, 1022, 1019), (1025, 1024, 989), (1026, 1025, 989), (1027, 993, 994), (1028, 1012, 993), (1030, 1013, 1012), (1033, 1032, 1031), (1033, 1034, 1032), (1033, 382, 1034), (986, 1033, 1031), (1035, 1033, 986), (1011, 1035, 986), (1037, 1111, 987), (1040, 1024, 1039), (1041, 1037, 1024), (1043, 1042, 1041), (1045, 1044, 1042), (1046, 1037, 1044), (1048, 1047, 1037), (1047, 1050, 1037), (1051, 1047, 1049), (1057, 1059, 1050), (1055, 1053, 1054), (1063, 1061, 1062), (1113, 1050, 1061), (1064, 1068, 1749), (1065, 1073, 1750), (1067, 1081, 1066), (1071, 1078, 1070), (1073, 1071, 1072), (1074, 1080, 1751), (1078, 1113, 1077), (1113, 1055, 1079), (1074, 1113, 1080), (1071, 1113, 1078), (1081, 1113, 1071), (1082, 1083, 1064), (1752, 1085, 1084), (1085, 1081, 1084), (1086, 1087, 1081), (1089, 1090, 1088), (1091, 1092, 1081), (1093, 1094, 1092), (1095, 1097, 1081), (1098, 1097, 1095), (1754, 1101, 1098), (1105, 1104, 1081), (1106, 1105, 1103), (1033, 383, 382), (1107, 1109, 1033), (1035, 1108, 1033), (1036, 1110, 1035), (1110, 1108, 1035), (1038, 1228, 1111), (1113, 1038, 1050), (1116, 1118, 1081), (1117, 1116, 1081), (1119, 1116, 1117), (1120, 1118, 1116), (1122, 1121, 1118), (1123, 1122, 1118), (1128, 1130, 1129), (1757, 1132, 1131), (1133, 1138, 1114), (1758, 1141, 1759), (1136, 1134, 1135), (1759, 1143, 1139), (1145, 1143, 1144), (1170, 1147, 1134), (1147, 1114, 1143), (1170, 1114, 1147), (1149, 1157, 1148), (1152, 1158, 1151), (1170, 1165, 1153), (1157, 1170, 1156), (1166, 1157, 1149), (1160, 1167, 1166), (1169, 1161, 1162), (1164, 1169, 1163), (1166, 1170, 1157), (1171, 1173, 1167), (1173, 1177, 1166), (1174, 1178, 1177), (1180, 1182, 1166), (1181, 1185, 1761), (1184, 1186, 1183), (1188, 1166, 1187), (1189, 1192, 1166), (1195, 1194, 1190), (1195, 1166, 1193), (1197, 1201, 1196), (1198, 1202, 1197), (1202, 1200, 1201), (1205, 1210, 1204), (1202, 1209, 1200), (1210, 1202, 1203), (1208, 1211, 1207), (1209, 1176, 1172), (1211, 1213, 1217), (1212, 1214, 1213), (1215, 1175, 1176), (1202, 1215, 1209), (1216, 1217, 1213), (1215, 1181, 1175), (1217, 1215, 1202), (1219, 1218, 1216), (1215, 1195, 1181), (1222, 1221, 1215), (1223, 1226, 1217), (1221, 1195, 1215), (1763, 1224, 1223), (1222, 1226, 1221), (1226, 1233, 1195), (1227, 1226, 1225), (1110, 1252, 1108), (1112, 1110, 1111), (1228, 1110, 1112), (1228, 1229, 1110), (1228, 1230, 1229), (1232, 1254, 1038), (1166, 1259, 1170), (1238, 1237, 1226), (1764, 1238, 1236), (1240, 1239, 1237), (1242, 1239, 1240), (1244, 1243, 1239), (1245, 1233, 1239), (1249, 1247, 1233), (1765, 1247, 1250), (1108, 1252, 443), (1253, 1252, 1110), (1230, 1231, 1229), (1228, 1231, 1230), (1231, 1257, 1255), (1259, 1258, 1114), (1233, 1260, 1259), (1251, 1233, 1247), (1263, 1262, 1261), (1766, 1262, 1263), (1265, 1264, 1262), (1266, 1233, 1264), (1269, 1270, 1233), (1270, 1271, 1233), (1272, 1273, 1233), (1273, 1260, 1233), (1272, 1274, 1273), (1275, 1276, 1273), (1256, 1278, 1253), (1280, 1278, 1256), (1254, 1280, 1279), (1254, 1281, 1280), (1282, 1304, 1254), (1232, 1283, 1282), (1273, 1311, 1260), (1276, 1284, 1273), (1288, 1289, 1287), (1290, 1273, 1287), (1289, 1291, 1290), (1767, 1292, 1290), (1295, 1294, 1292), (1296, 1295, 1292), (1294, 1297, 1292), (1299, 1297, 1298), (1303, 1301, 1297), (1305, 1334, 1278), (1304, 1278, 1281), (1307, 1306, 1305), (1307, 1308, 1306), (1304, 1308, 1307), (1309, 1304, 1282), (1309, 1337, 1304), (1311, 1310, 1258), (1315, 1314, 1312), (1317, 1316, 1301), (1301, 1312, 1273), (1768, 1318, 1316), (1320, 1312, 1318), (1321, 1320, 1318), (1324, 1323, 1312), (1325, 1323, 1324), (1327, 1312, 1326), (1330, 1329, 1312), (1331, 1313, 1312), (1333, 1315, 1313), (1334, 528, 507), (1308, 1334, 1305), (1336, 1334, 1308), (1335, 1336, 1308), (1337, 1336, 1335), (1336, 1338, 1334), (1769, 1338, 1336), (1337, 1769, 1336), (1337, 1338, 1769), (1340, 1337, 1309), (1341, 1340, 1309), (1341, 1309, 1310), (1342, 1341, 1310), (1343, 1342, 1311), (1346, 1343, 1314), (1347, 1346, 1314), (1350, 1349, 1343), (1354, 1353, 1343), (1357, 1356, 1343), (1358, 1356, 1357), (1361, 1359, 1360), (1361, 1365, 1359), (1362, 1359, 1365), (1364, 1366, 1359), (1367, 1314, 1315), (1368, 1369, 1770), (1374, 528, 1334), (1374, 1373, 528), (1337, 1771, 1375), (1771, 1376, 1339), (1337, 1376, 1771), (1340, 1402, 1337), (1378, 1377, 1342), (1378, 1403, 1377), (1379, 1378, 1359), (1372, 1381, 1371), (1382, 1383, 1379), (1383, 1384, 1379), (1386, 1385, 1379), (1385, 1387, 1379), (1388, 1389, 1379), (1389, 1390, 1379), (1772, 1391, 1390), (1394, 1393, 1379), (1397, 1379, 1396), (1773, 1398, 1379), (1373, 589, 543), (1337, 1400, 1376), (1402, 1400, 1337), (1377, 1480, 1340), (1405, 1404, 1403), (1409, 1408, 1403), (1411, 1410, 1403), (1774, 1411, 1404), (1378, 1412, 1403), (1412, 1413, 1403), (1415, 1414, 1378), (1414, 1417, 1378), (1420, 1419, 1412), (1421, 1420, 1412), (1423, 1422, 1403), (1424, 1423, 1403), (1425, 1424, 1403), (1427, 1426, 1403), (1428, 1427, 1422), (1775, 1429, 1426), (1430, 1405, 1403), (1431, 1430, 1426), (1438, 1437, 1434), (1378, 1439, 1438), (1378, 1441, 1440), (1378, 1442, 1441), (1442, 1445, 1444), (1447, 1446, 1432), (1445, 1449, 1448), (1378, 1450, 1449), (1446, 1452, 1451), (1446, 1453, 1452), (1455, 1453, 1446), (1457, 1456, 1455), (1458, 1457, 1455), (1461, 1460, 1380), (1462, 1433, 1432), (1463, 1432, 1433), (1465, 1432, 1463), (1776, 1466, 1432), (1468, 1446, 1447), (1470, 1455, 1446), (1472, 1458, 1455), (1399, 1473, 1373), (1473, 589, 1373), (1401, 1474, 1400), (1475, 1476, 1401), (1475, 1777, 1476), (1475, 1477, 1777), (1402, 1475, 1400), (1480, 1479, 1402), (1481, 1483, 1480), (1377, 1481, 1480), (1485, 1484, 1377), (1482, 1485, 1377), (1778, 1486, 1485), (1490, 1489, 1488), (1492, 1480, 1483), (1493, 1492, 1483), (1494, 1480, 1492), (1495, 1494, 1492), (1498, 1497, 1403), (1500, 1499, 1403), (1501, 1500, 1408), (1508, 1507, 1377), (1509, 1508, 1502), (1511, 1510, 1377), (1457, 1512, 1456), (1515, 1514, 1779), (1516, 1515, 1457), (1515, 1520, 1519), (1520, 1522, 1521), (1523, 1522, 1520), (1523, 1525, 1524), (1525, 1526, 1780), (1527, 1473, 1474), (1529, 1528, 1477), (1475, 1529, 1478), (1530, 1474, 1528), (1475, 1530, 1529), (1475, 1531, 1530), (1532, 1527, 1474), (1475, 1532, 1531), (1572, 1532, 1475), (1781, 1527, 1532), (1572, 1781, 1532), (1538, 1537, 1479), (1539, 1538, 1479), (1545, 1544, 1479), (1546, 1545, 1479), (1550, 1549, 1533), (1479, 1550, 1533), (1555, 1554, 1494), (1782, 1558, 1556), (1561, 1560, 1480), (1564, 1563, 1480), (1562, 1565, 1480), (1565, 1567, 1480), (1567, 1535, 1480), (1570, 1536, 1535), (1571, 628, 610), (1572, 1527, 1781), (1572, 1571, 1527), (1609, 1573, 1572), (1574, 1609, 1572), (1534, 1575, 1479), (1577, 1576, 1479), (1533, 1577, 1479), (1579, 1578, 1533), (1580, 1579, 1533), (1581, 1580, 1533), (1582, 1574, 1475), (1583, 1582, 1575), (1585, 1584, 1582), (1587, 1586, 1582), (1590, 1574, 1582), (1591, 1590, 1582), (1783, 1591, 1589), (1595, 1594, 1593), (1597, 1596, 1594), (1600, 1599, 1574), (1784, 1599, 1600), (1602, 1601, 1599), (1604, 1603, 1479), (1551, 1604, 1479), (1552, 1605, 1479), (1607, 1581, 1533), (1609, 1608, 1571), (1610, 1608, 1609), (1609, 1611, 1610), (1612, 1613, 1574), (1785, 1613, 1614), (1615, 1574, 1613), (1617, 1616, 1574), (1618, 1617, 1574), (1619, 1618, 1574), (1620, 1619, 1574), (1621, 1616, 1617), (1622, 1621, 1617), (1786, 1625, 1616), (1626, 1623, 1625), (1628, 1627, 1623), (1629, 1609, 1623), (1631, 1630, 1629), (1633, 1632, 1609), (1634, 1612, 1574), (1636, 649, 628), (1638, 1637, 1608), (1639, 1636, 1637), (1643, 1642, 1638), (1608, 1645, 1638), (1647, 1646, 1608), (1650, 1649, 1608), (1652, 1645, 1608), (1649, 1652, 1608), (1654, 1653, 1608), (1651, 1654, 1608), (1657, 1656, 1645), (1661, 1643, 1638), (1787, 1661, 1638), (1662, 1611, 1609), (1662, 1663, 1611), (1667, 1663, 1662), (1668, 1667, 1662), (1669, 1668, 1662), (1671, 1670, 1608), (1672, 1671, 1608), (1673, 1672, 1608), (1674, 1673, 1608), (1666, 1674, 1663), (1677, 1676, 1608), (1670, 1677, 1608), (1679, 1648, 1608), (1680, 1679, 1608), (1681, 1680, 1608), (1682, 1681, 1608), (1788, 1684, 1632), (1685, 1662, 1609), (1686, 1685, 1609), (1687, 1686, 1609), (1690, 1685, 1688), (1692, 1662, 1664), (1693, 1664, 1662), (1789, 1693, 1662), (1696, 1695, 1636), (1698, 1697, 1636), (1695, 1698, 1636), (1705, 1704, 1636), (1706, 1705, 1636), (1707, 1706, 1636), (1709, 1708, 1636), (1703, 1709, 1636), (1711, 1710, 1636), (1712, 685, 1636), (1708, 1712, 1636), (1715, 1719, 1636), (1716, 1715, 1639), (1718, 1717, 1640), (1722, 1696, 1636), (1723, 1722, 1636), (1724, 1723, 1636), (1726, 1725, 1719), (1727, 1699, 1696)])
me_mesh.update()

# ---- objects
ob_mycurve = bpy.data.objects.new('myCurve', me_mesh)

# ---- transforms, parenting, visibility, modifiers, constraints
ob_mycurve.location = (0.0, 0.0, 0.0)
_m = ob_mycurve.modifiers.new('Auto Smooth', 'NODES')
_m.node_group = ng_auto_smooth
_gi = [s.identifier for s in ng_auto_smooth.interface.items_tree if s.item_type == 'SOCKET' and s.in_out == 'INPUT']
_m[_gi[1]] = 3.142  # Angle

# ---- collection membership
scene.collection.objects.link(ob_mycurve)

# ---- scene / render settings (as saved in the file)
scene.frame_start = 1; scene.frame_end = 250; scene.frame_set(1)
scene.render.engine = 'BLENDER_EEVEE_NEXT'
scene.cycles.sampling_pattern = 'TABULATED_SOBOL'
scene.cycles.use_light_tree = False
scene.view_settings.view_transform = 'Filmic'
bpy.context.view_layer.update()

# ---- added for rendering (the .blend has no active camera and no usable light): camera, sun
cam_auto = bpy.data.cameras.new('AutoCamera')
cam_auto.lens = 50.0
cam_auto.sensor_width = 36.0
cam_auto.clip_end = 1000.0
ob_auto_camera = bpy.data.objects.new('AutoCamera', cam_auto)
scene.collection.objects.link(ob_auto_camera)
ob_auto_camera.location = (14.6118, 20.7792, 7.14364)
ob_auto_camera.rotation_euler = (1.09748, -7.21219e-08, 0.694738)
scene.camera = ob_auto_camera
light_auto_sun = bpy.data.lights.new('AutoSun', 'SUN')
light_auto_sun.energy = 3.0
light_auto_sun.angle = 0.0523599
ob_auto_sun = bpy.data.objects.new('AutoSun', light_auto_sun)
scene.collection.objects.link(ob_auto_sun)
ob_auto_sun.rotation_euler = (0.872665, 0.174533, 0.523599)
bpy.context.view_layer.update()
